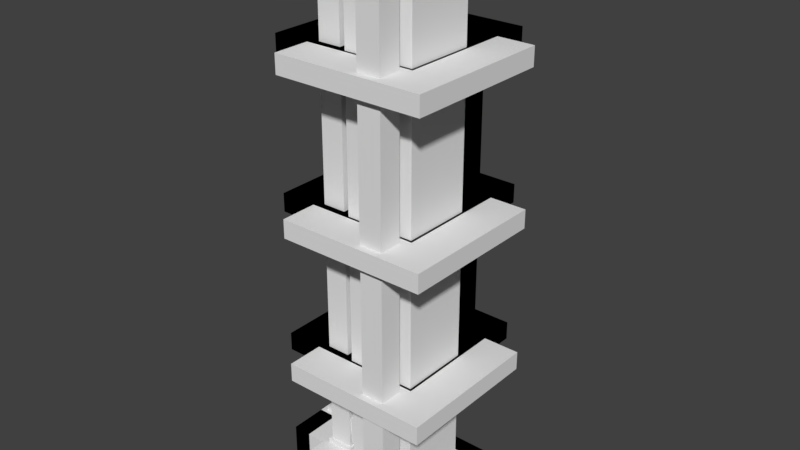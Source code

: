 # Source: distillationtower.blend  (saved by Blender 2.79.0; exported with 4.5.12 LTS)
import bpy
from mathutils import Matrix  # noqa: F401  (used for matrix-valued properties, if any)

bpy.ops.wm.read_factory_settings(use_empty=True)
scene = bpy.context.scene
scene.name = 'Scene'

# ---- collections
col_collection_1 = bpy.data.collections.new('Collection 1'); scene.collection.children.link(col_collection_1)
col_collection_2 = bpy.data.collections.new('Collection 2'); scene.collection.children.link(col_collection_2)

# ---- world
world_world = bpy.data.worlds.new('World'); scene.world = world_world
world_world.color = (0.05088, 0.05088, 0.05088)
world_world.use_sun_shadow = False
world_world.sun_shadow_jitter_overblur = 0.0
world_world.cycles.sampling_method = 'MANUAL'

# ---- meshes
me_distillationtower_mirrored = bpy.data.meshes.new('distillationtower_mirrored')
me_distillationtower_mirrored.from_pydata([(-2.0, -2.0, 0.0), (-2.0, -2.0, 0.5), (-2.0, 2.0, 2.257e-06), (-2.0, 2.0, 0.5), (2.0, -2.0, 0.0), (2.0, -2.0, 0.5), (2.0, 2.0, 2.257e-06), (2.0, 2.0, 0.5), (-0.9375, -0.9375, 1.125), (-0.9375, -0.9375, 16.0), (-0.9375, 0.9375, 1.125), (-0.9375, 0.9375, 16.0), (0.9375, -0.9375, 1.125), (0.9375, -0.9375, 16.0), (0.9375, 0.9375, 1.125), (0.9375, 0.9375, 16.0), (1.625, -1.25, 0.5), (1.625, -1.25, 1.0), (1.625, -1.125, 0.5), (1.625, -1.125, 1.0), (1.875, -1.25, 0.5), (1.875, -1.25, 1.0), (1.875, -1.125, 0.5), (1.875, -1.125, 1.0), (1.625, -1.875, 0.5), (1.625, -1.875, 1.0), (1.625, -1.75, 0.5), (1.625, -1.75, 1.0), (1.875, -1.875, 0.5), (1.875, -1.875, 1.0), (1.875, -1.75, 0.5), (1.875, -1.75, 1.0), (1.5, -2.0, 1.0), (1.5, -2.0, 2.0), (1.5, -1.0, 1.0), (1.5, -1.0, 2.0), (2.0, -2.0, 1.0), (2.0, -2.0, 2.0), (2.0, -1.0, 1.0), (2.0, -1.0, 2.0), (-0.875, 0.9369, 1.5), (-0.875, 0.9369, 13.5), (-0.875, 0.9994, 1.5), (-0.875, 0.9994, 13.5), (-0.125, 0.9369, 1.5), (-0.125, 0.9369, 13.5), (-0.125, 0.9994, 1.5), (-0.125, 0.9994, 13.5), (-0.9994, 0.9375, 3.125), (-0.9994, 0.9375, 12.62), (-0.9994, 1.938, 3.125), (-0.9994, 1.937, 12.63), (-0.9994, 0.9375, 3.125), (-0.9994, 0.9375, 12.62), (-0.9994, 1.938, 3.125), (-0.9994, 1.937, 12.63), (0.0, 0.9375, 3.125), (0.0, 0.9375, 12.62), (0.0, 1.938, 3.125), (0.0, 1.937, 12.63), (0.0, 0.9375, 3.125), (0.0, 0.9375, 12.62), (0.0, 1.938, 3.125), (0.0, 1.937, 12.63), (-1.125, -1.125, 0.4994), (-1.125, -1.125, 1.124), (-1.125, 1.125, 0.4994), (-1.125, 1.125, 1.124), (1.125, -1.125, 0.4994), (1.125, -1.125, 1.124), (1.125, 1.125, 0.4994), (1.125, 1.125, 1.124), (-2.0, -2.0, 2.0), (-2.0, 0.0, 0.5), (-2.0, -8.345e-07, 2.0), (-1.0, -2.0, 0.5), (-1.0, -2.0, 2.0), (-1.0, 0.0, 0.5), (-1.0, -8.345e-07, 2.0), (-1.875, -0.875, 2.125), (-1.125, -0.875, 2.125), (-1.875, -0.125, 2.125), (-1.125, -0.125, 2.125), (-1.875, -0.875, 2.0), (-1.125, -0.875, 2.0), (-1.875, -0.125, 2.0), (-1.125, -0.125, 2.0), (-1.062, -0.875, 2.375), (-1.062, -0.875, 3.125), (-1.062, -0.125, 2.375), (-1.062, -0.125, 3.125), (-0.9375, -0.875, 2.375), (-0.9375, -0.875, 3.125), (-0.9375, -0.125, 2.375), (-0.9375, -0.125, 3.125), (0.1875, -1.812, 1.0), (0.1875, -1.813, 15.62), (0.1875, -1.188, 1.0), (0.1875, -1.188, 15.62), (0.8125, -1.812, 1.0), (0.8125, -1.813, 15.62), (0.8125, -1.188, 1.0), (0.8125, -1.188, 15.62), (0.1875, -1.188, 15.0), (0.1875, -0.9375, 15.0), (0.1875, -0.9375, 15.63), (0.8125, -1.188, 15.0), (0.8125, -0.9375, 15.0), (0.8125, -0.9375, 15.63), (0.0, -2.0, 0.5), (0.0, -2.0, 1.0), (0.0, -1.0, 0.5), (0.0, -1.0, 1.0), (1.0, -2.0, 0.5), (1.0, -2.0, 1.0), (1.0, -1.0, 0.5), (1.0, -1.0, 1.0), (1.0, 0.0, 0.5), (1.0, -2.384e-07, 1.0), (1.0, 1.0, 0.5), (1.0, 1.0, 1.0), (2.0, 0.0, 0.5), (2.0, -2.384e-07, 1.0), (2.0, 1.0, 0.5), (2.0, 1.0, 1.0), (-1.0, 1.931, 3.125), (-1.0, 1.931, 12.62), (-1.0, 1.931, 3.125), (-1.0, 1.931, 12.62), (0.0, 1.931, 3.125), (0.0, 1.931, 12.62), (0.0, 1.931, 3.125), (0.0, 1.931, 12.62), (-1.75, -0.75, 2.125), (-1.75, -0.75, 3.0), (-1.75, -0.25, 2.125), (-1.75, -0.25, 3.0), (-1.062, -0.75, 3.0), (-1.062, -0.25, 3.0), (-1.75, -0.75, 2.5), (-1.75, -0.25, 2.5), (-1.062, -0.25, 2.5), (-1.062, -0.75, 2.5), (-1.25, -0.25, 2.125), (-1.25, -0.25, 3.0), (-1.25, -0.75, 2.125), (-1.25, -0.75, 3.0), (-1.25, -0.75, 2.5), (-1.25, -0.25, 2.5), (-2.0, -2.0, 4.5), (-2.0, -2.0, 5.0), (-2.0, 2.0, 4.5), (-2.0, 2.0, 5.0), (2.0, -2.0, 4.5), (2.0, -2.0, 5.0), (2.0, 2.0, 4.5), (2.0, 2.0, 5.0), (-2.0, 1.0, 4.5), (-2.0, -1.0, 4.5), (-2.0, -1.0, 5.0), (-2.0, 1.0, 5.0), (2.0, -1.0, 4.5), (2.0, 1.0, 4.5), (2.0, 1.0, 5.0), (2.0, -1.0, 5.0), (1.0, 2.0, 4.5), (-1.0, 2.0, 4.5), (-1.0, 2.0, 5.0), (1.0, 2.0, 5.0), (-1.0, -2.0, 4.5), (1.0, -2.0, 4.5), (1.0, -2.0, 5.0), (-1.0, -2.0, 5.0), (-1.0, 1.0, 5.0), (1.0, 1.0, 5.0), (-1.0, -1.0, 5.0), (1.0, -1.0, 5.0), (1.0, 1.0, 4.5), (-1.0, 1.0, 4.5), (1.0, -1.0, 4.5), (-1.0, -1.0, 4.5), (-2.0, -2.0, 4.5), (-2.0, -2.0, 5.0), (-2.0, 2.0, 4.5), (-2.0, 2.0, 5.0), (2.0, -2.0, 4.5), (2.0, -2.0, 5.0), (2.0, 2.0, 4.5), (2.0, 2.0, 5.0), (-2.0, 1.0, 4.5), (-2.0, -1.0, 4.5), (-2.0, -1.0, 5.0), (-2.0, 1.0, 5.0), (2.0, -1.0, 4.5), (2.0, 1.0, 4.5), (2.0, 1.0, 5.0), (2.0, -1.0, 5.0), (1.0, 2.0, 4.5), (-1.0, 2.0, 4.5), (-1.0, 2.0, 5.0), (1.0, 2.0, 5.0), (-1.0, -2.0, 4.5), (1.0, -2.0, 4.5), (1.0, -2.0, 5.0), (-1.0, -2.0, 5.0), (-1.0, 1.0, 5.0), (1.0, 1.0, 5.0), (-1.0, -1.0, 5.0), (1.0, -1.0, 5.0), (1.0, 1.0, 4.5), (-1.0, 1.0, 4.5), (1.0, -1.0, 4.5), (-1.0, -1.0, 4.5), (0.0, 2.0, 4.5), (0.0, 2.0, 5.0), (0.0, 1.0, 5.0), (0.0, 1.0, 4.5), (-2.0, -2.0, 8.5), (-2.0, -2.0, 9.0), (-2.0, 2.0, 8.5), (-2.0, 2.0, 9.0), (2.0, -2.0, 8.5), (2.0, -2.0, 9.0), (2.0, 2.0, 8.5), (2.0, 2.0, 9.0), (-2.0, 1.0, 8.5), (-2.0, -1.0, 8.5), (-2.0, -1.0, 9.0), (-2.0, 1.0, 9.0), (2.0, -1.0, 8.5), (2.0, 1.0, 8.5), (2.0, 1.0, 9.0), (2.0, -1.0, 9.0), (1.0, 2.0, 8.5), (-1.0, 2.0, 8.5), (-1.0, 2.0, 9.0), (1.0, 2.0, 9.0), (-1.0, -2.0, 8.5), (1.0, -2.0, 8.5), (1.0, -2.0, 9.0), (-1.0, -2.0, 9.0), (-1.0, 1.0, 9.0), (1.0, 1.0, 9.0), (-1.0, -1.0, 9.0), (1.0, -1.0, 9.0), (1.0, 1.0, 8.5), (-1.0, 1.0, 8.5), (1.0, -1.0, 8.5), (-1.0, -1.0, 8.5), (-2.0, -2.0, 8.5), (-2.0, -2.0, 9.0), (-2.0, 2.0, 8.5), (-2.0, 2.0, 9.0), (2.0, -2.0, 8.5), (2.0, -2.0, 9.0), (2.0, 2.0, 8.5), (2.0, 2.0, 9.0), (-2.0, 1.0, 8.5), (-2.0, -1.0, 8.5), (-2.0, -1.0, 9.0), (-2.0, 1.0, 9.0), (2.0, -1.0, 8.5), (2.0, 1.0, 8.5), (2.0, 1.0, 9.0), (2.0, -1.0, 9.0), (1.0, 2.0, 8.5), (-1.0, 2.0, 8.5), (-1.0, 2.0, 9.0), (1.0, 2.0, 9.0), (-1.0, -2.0, 8.5), (1.0, -2.0, 8.5), (1.0, -2.0, 9.0), (-1.0, -2.0, 9.0), (-1.0, 1.0, 9.0), (1.0, 1.0, 9.0), (-1.0, -1.0, 9.0), (1.0, -1.0, 9.0), (1.0, 1.0, 8.5), (-1.0, 1.0, 8.5), (1.0, -1.0, 8.5), (-1.0, -1.0, 8.5), (0.0, 2.0, 8.5), (0.0, 2.0, 9.0), (0.0, 1.0, 9.0), (0.0, 1.0, 8.5), (-2.0, -2.0, 12.5), (-2.0, -2.0, 13.0), (-2.0, 2.0, 12.5), (-2.0, 2.0, 13.0), (2.0, -2.0, 12.5), (2.0, -2.0, 13.0), (2.0, 2.0, 12.5), (2.0, 2.0, 13.0), (-2.0, 1.0, 12.5), (-2.0, -1.0, 12.5), (-2.0, -1.0, 13.0), (-2.0, 1.0, 13.0), (2.0, -1.0, 12.5), (2.0, 1.0, 12.5), (2.0, 1.0, 13.0), (2.0, -1.0, 13.0), (1.0, 2.0, 12.5), (-1.0, 2.0, 12.5), (-1.0, 2.0, 13.0), (1.0, 2.0, 13.0), (-1.0, -2.0, 12.5), (1.0, -2.0, 12.5), (1.0, -2.0, 13.0), (-1.0, -2.0, 13.0), (-1.0, 1.0, 13.0), (1.0, 1.0, 13.0), (-1.0, -1.0, 13.0), (1.0, -1.0, 13.0), (1.0, 1.0, 12.5), (-1.0, 1.0, 12.5), (1.0, -1.0, 12.5), (-1.0, -1.0, 12.5), (-2.0, -2.0, 12.5), (-2.0, -2.0, 13.0), (-2.0, 2.0, 12.5), (-2.0, 2.0, 13.0), (2.0, -2.0, 12.5), (2.0, -2.0, 13.0), (2.0, 2.0, 12.5), (2.0, 2.0, 13.0), (-2.0, 1.0, 12.5), (-2.0, -1.0, 12.5), (-2.0, -1.0, 13.0), (-2.0, 1.0, 13.0), (2.0, -1.0, 12.5), (2.0, 1.0, 12.5), (2.0, 1.0, 13.0), (2.0, -1.0, 13.0), (1.0, 2.0, 12.5), (-1.0, 2.0, 12.5), (-1.0, 2.0, 13.0), (1.0, 2.0, 13.0), (-1.0, -2.0, 12.5), (1.0, -2.0, 12.5), (1.0, -2.0, 13.0), (-1.0, -2.0, 13.0), (-1.0, 1.0, 13.0), (1.0, 1.0, 13.0), (-1.0, -1.0, 13.0), (1.0, -1.0, 13.0), (1.0, 1.0, 12.5), (-1.0, 1.0, 12.5), (1.0, -1.0, 12.5), (-1.0, -1.0, 12.5), (0.0, 2.0, 12.5), (0.0, 2.0, 13.0), (0.0, 1.0, 13.0), (0.0, 1.0, 12.5)], [(54, 50), (51, 55), (48, 52), (53, 49), (62, 58), (59, 63), (56, 60), (61, 57), (127, 125), (126, 128), (129, 131), (132, 130)], [(1, 3, 2, 0), (5, 1, 0, 4), (3, 7, 6, 2), (6, 4, 0, 2), (7, 5, 4, 6), (1, 5, 7, 3), (8, 9, 11, 10), (10, 11, 15, 14), (14, 15, 13, 12), (12, 13, 9, 8), (10, 14, 12, 8), (15, 11, 9, 13), (16, 17, 19, 18), (18, 19, 23, 22), (22, 23, 21, 20), (20, 21, 17, 16), (18, 22, 20, 16), (23, 19, 17, 21), (24, 25, 27, 26), (26, 27, 31, 30), (30, 31, 29, 28), (28, 29, 25, 24), (26, 30, 28, 24), (31, 27, 25, 29), (32, 33, 35, 34), (34, 35, 39, 38), (38, 39, 37, 36), (36, 37, 33, 32), (34, 38, 36, 32), (39, 35, 33, 37), (40, 41, 43, 42), (42, 43, 47, 46), (46, 47, 45, 44), (44, 45, 41, 40), (42, 46, 44, 40), (47, 43, 41, 45), (48, 50, 51, 49), (54, 52, 53, 55), (56, 58, 59, 57), (62, 60, 61, 63), (64, 65, 67, 66), (66, 67, 71, 70), (70, 71, 69, 68), (68, 69, 65, 64), (71, 67, 65, 69), (1, 72, 74, 73), (73, 74, 78, 77), (77, 78, 76, 75), (75, 76, 72, 1), (78, 74, 72, 76), (79, 80, 82, 81), (81, 82, 86, 85), (83, 84, 80, 79), (81, 85, 83, 79), (86, 82, 80, 84), (87, 88, 90, 89), (89, 90, 94, 93), (91, 92, 88, 87), (89, 93, 91, 87), (94, 90, 88, 92), (95, 96, 98, 97), (97, 98, 102, 101), (101, 102, 100, 99), (99, 100, 96, 95), (102, 98, 96, 100), (103, 98, 105, 104), (107, 108, 102, 106), (104, 107, 106, 103), (108, 105, 98, 102), (109, 110, 112, 111), (115, 116, 114, 113), (113, 114, 110, 109), (116, 112, 110, 114), (117, 118, 120, 119), (119, 120, 124, 123), (123, 124, 122, 121), (121, 122, 118, 117), (119, 123, 121, 117), (124, 120, 118, 122), (127, 131, 132, 128), (129, 125, 126, 130), (139, 134, 136, 140), (148, 144, 138, 141), (147, 146, 134, 139), (144, 136, 134, 146), (145, 147, 139, 133), (133, 139, 140, 135), (135, 140, 148, 143), (138, 144, 146, 137), (142, 137, 146, 147), (140, 136, 144, 148), (143, 148, 147, 145), (141, 142, 147, 148), (157, 160, 152, 151), (165, 168, 156, 155), (161, 164, 154, 153), (169, 172, 150, 149), (179, 161, 153, 170), (175, 159, 150, 172), (167, 152, 160, 173), (180, 178, 173, 175), (165, 155, 162, 177), (179, 176, 174, 177), (155, 156, 163, 162), (161, 179, 177, 162), (149, 150, 159, 158), (159, 175, 173, 160), (159, 160, 157, 158), (151, 166, 178, 157), (163, 164, 161, 162), (156, 168, 174, 163), (164, 176, 171, 154), (179, 170, 169, 180), (158, 180, 169, 149), (171, 172, 169, 170), (153, 154, 171, 170), (179, 180, 175, 176), (151, 152, 167, 166), (157, 178, 180, 158), (175, 172, 171, 176), (163, 174, 176, 164), (168, 165, 166, 167), (178, 177, 174, 173), (174, 168, 167, 173), (178, 166, 165, 177), (189, 183, 184, 192), (197, 187, 188, 200), (193, 185, 186, 196), (201, 181, 182, 204), (211, 202, 185, 193), (207, 204, 182, 191), (199, 205, 192, 184), (212, 207, 205, 210), (197, 209, 194, 187), (211, 209, 206, 208), (187, 194, 195, 188), (193, 194, 209, 211), (181, 190, 191, 182), (191, 192, 205, 207), (191, 190, 189, 192), (183, 189, 210, 198), (195, 194, 193, 196), (188, 195, 206, 200), (196, 186, 203, 208), (211, 212, 201, 202), (190, 181, 201, 212), (203, 202, 201, 204), (185, 202, 203, 186), (211, 208, 207, 212), (183, 198, 199, 184), (189, 190, 212, 210), (207, 208, 203, 204), (195, 196, 208, 206), (214, 199, 198, 213), (216, 215, 206, 209), (215, 205, 199, 214), (216, 209, 197, 213), (210, 216, 213, 198), (206, 215, 214, 200), (200, 214, 213, 197), (225, 228, 220, 219), (233, 236, 224, 223), (229, 232, 222, 221), (237, 240, 218, 217), (247, 229, 221, 238), (243, 227, 218, 240), (235, 220, 228, 241), (248, 246, 241, 243), (233, 223, 230, 245), (247, 244, 242, 245), (223, 224, 231, 230), (229, 247, 245, 230), (217, 218, 227, 226), (227, 243, 241, 228), (227, 228, 225, 226), (219, 234, 246, 225), (231, 232, 229, 230), (224, 236, 242, 231), (232, 244, 239, 222), (247, 238, 237, 248), (226, 248, 237, 217), (239, 240, 237, 238), (221, 222, 239, 238), (247, 248, 243, 244), (219, 220, 235, 234), (225, 246, 248, 226), (243, 240, 239, 244), (231, 242, 244, 232), (236, 233, 234, 235), (246, 245, 242, 241), (242, 236, 235, 241), (246, 234, 233, 245), (257, 251, 252, 260), (265, 255, 256, 268), (261, 253, 254, 264), (269, 249, 250, 272), (279, 270, 253, 261), (275, 272, 250, 259), (267, 273, 260, 252), (280, 275, 273, 278), (265, 277, 262, 255), (279, 277, 274, 276), (255, 262, 263, 256), (261, 262, 277, 279), (249, 258, 259, 250), (259, 260, 273, 275), (259, 258, 257, 260), (251, 257, 278, 266), (263, 262, 261, 264), (256, 263, 274, 268), (264, 254, 271, 276), (279, 280, 269, 270), (258, 249, 269, 280), (271, 270, 269, 272), (253, 270, 271, 254), (279, 276, 275, 280), (251, 266, 267, 252), (257, 258, 280, 278), (275, 276, 271, 272), (263, 264, 276, 274), (282, 267, 266, 281), (284, 283, 274, 277), (283, 273, 267, 282), (284, 277, 265, 281), (278, 284, 281, 266), (274, 283, 282, 268), (268, 282, 281, 265), (293, 296, 288, 287), (301, 304, 292, 291), (297, 300, 290, 289), (305, 308, 286, 285), (315, 297, 289, 306), (311, 295, 286, 308), (303, 288, 296, 309), (316, 314, 309, 311), (301, 291, 298, 313), (315, 312, 310, 313), (291, 292, 299, 298), (297, 315, 313, 298), (285, 286, 295, 294), (295, 311, 309, 296), (295, 296, 293, 294), (287, 302, 314, 293), (299, 300, 297, 298), (292, 304, 310, 299), (300, 312, 307, 290), (315, 306, 305, 316), (294, 316, 305, 285), (307, 308, 305, 306), (289, 290, 307, 306), (315, 316, 311, 312), (287, 288, 303, 302), (293, 314, 316, 294), (311, 308, 307, 312), (299, 310, 312, 300), (304, 301, 302, 303), (314, 313, 310, 309), (310, 304, 303, 309), (314, 302, 301, 313), (325, 319, 320, 328), (333, 323, 324, 336), (329, 321, 322, 332), (337, 317, 318, 340), (347, 338, 321, 329), (343, 340, 318, 327), (335, 341, 328, 320), (348, 343, 341, 346), (333, 345, 330, 323), (347, 345, 342, 344), (323, 330, 331, 324), (329, 330, 345, 347), (317, 326, 327, 318), (327, 328, 341, 343), (327, 326, 325, 328), (319, 325, 346, 334), (331, 330, 329, 332), (324, 331, 342, 336), (332, 322, 339, 344), (347, 348, 337, 338), (326, 317, 337, 348), (339, 338, 337, 340), (321, 338, 339, 322), (347, 344, 343, 348), (319, 334, 335, 320), (325, 326, 348, 346), (343, 344, 339, 340), (331, 332, 344, 342), (350, 335, 334, 349), (352, 351, 342, 345), (351, 341, 335, 350), (352, 345, 333, 349), (346, 352, 349, 334), (342, 351, 350, 336), (336, 350, 349, 333)])
_uv = me_distillationtower_mirrored.uv_layers.new(name='UVMap')
_uv.uv.foreach_set('vector', [0.5625, 0.75, 0.8125, 0.75, 0.8125, 0.7188, 0.5625, 0.7188, 0.5625, 0.6875, 0.8125, 0.6875, 0.8125, 0.6562, 0.5625, 0.6562, 0.5625, 0.7188, 0.3125, 0.7188, 0.3125, 0.75, 0.5625, 0.75, 0.5625, 0.75, 0.5625, 1.0, 0.3125, 1.0, 0.3125, 0.75, 0.5625, 0.7188, 0.8125, 0.7188, 0.8125, 0.6875, 0.5625, 0.6875, 0.8125, 1.0, 0.5625, 1.0, 0.5625, 0.75, 0.8125, 0.75, 0.1172, 0.07031, 0.1172, 1.0, 0.0, 1.0, 0.0, 0.07031, 0.1172, 0.07031, 0.1172, 1.0, 0.0, 1.0, 0.0, 0.07031, 0.1172, 0.07031, 0.1172, 1.0, 0.0, 1.0, 0.0, 0.07031, 0.2344, 0.07031, 0.2344, 1.0, 0.1172, 1.0, 0.1172, 0.07031, 0.4297, 0.1719, 0.4297, 0.2891, 0.3125, 0.2891, 0.3125, 0.1719, 0.4297, 0.1719, 0.4297, 0.2891, 0.3125, 0.2891, 0.3125, 0.1719, 0.3203, 0.6875, 0.3203, 0.7188, 0.3125, 0.7188, 0.3125, 0.6875, 0.3359, 0.6875, 0.3359, 0.7188, 0.3203, 0.7188, 0.3203, 0.6875, 0.3203, 0.6875, 0.3203, 0.7188, 0.3125, 0.7188, 0.3125, 0.6875, 0.3359, 0.6875, 0.3359, 0.7188, 0.3203, 0.7188, 0.3203, 0.6875, 0.3359, 0.6875, 0.3359, 0.7188, 0.3203, 0.7188, 0.3203, 0.6875, 0.3359, 0.6875, 0.3359, 0.7188, 0.3203, 0.7188, 0.3203, 0.6875, 0.3203, 0.6875, 0.3203, 0.7188, 0.3125, 0.7188, 0.3125, 0.6875, 0.3359, 0.6875, 0.3359, 0.7188, 0.3203, 0.7188, 0.3203, 0.6875, 0.3203, 0.6875, 0.3203, 0.7188, 0.3125, 0.7188, 0.3125, 0.6875, 0.3359, 0.6875, 0.3359, 0.7188, 0.3203, 0.7188, 0.3203, 0.6875, 0.3359, 0.6875, 0.3359, 0.7188, 0.3203, 0.7188, 0.3203, 0.6875, 0.3359, 0.6875, 0.3359, 0.7188, 0.3203, 0.7188, 0.3203, 0.6875, 0.5625, 0.6172, 0.5625, 0.6797, 0.5, 0.6797, 0.5, 0.6172, 0.5625, 0.6484, 0.5, 0.6484, 0.5, 0.6172, 0.5625, 0.6172, 0.3125, 0.6172, 0.3125, 0.6797, 0.375, 0.6797, 0.375, 0.6172, 0.5, 0.6172, 0.5625, 0.6172, 0.5625, 0.6484, 0.5, 0.6484, 0.5, 0.6484, 0.5, 0.6172, 0.5625, 0.6172, 0.5625, 0.6484, 0.5625, 0.6172, 0.5625, 0.6484, 0.5, 0.6484, 0.5, 0.6172, 0.8633, 0.25, 0.8633, 1.0, 0.8594, 1.0, 0.8594, 0.25, 0.8594, 0.25, 0.8594, 1.0, 0.8125, 1.0, 0.8125, 0.25, 0.8633, 0.25, 0.8633, 1.0, 0.8594, 1.0, 0.8594, 0.25, 0.8594, 0.25, 0.8594, 1.0, 0.8125, 1.0, 0.8125, 0.25, 0.8594, 1.0, 0.8125, 1.0, 0.8125, 0.9961, 0.8594, 0.9961, 0.8594, 1.0, 0.8125, 1.0, 0.8125, 0.9961, 0.8594, 0.9961, 0.9258, 0.4062, 0.8633, 0.4062, 0.8633, 1.0, 0.9258, 1.0, 0.8633, 0.4062, 0.9258, 0.4062, 0.9258, 1.0, 0.8633, 1.0, 0.9258, 0.4062, 0.8633, 0.4062, 0.8633, 1.0, 0.9258, 1.0, 0.8633, 0.4062, 0.9258, 0.4062, 0.9258, 1.0, 0.8633, 1.0, 0.3594, 0.7188, 0.3594, 0.6797, 0.5, 0.6797, 0.5, 0.7188, 0.3594, 0.7188, 0.3594, 0.6797, 0.5, 0.6797, 0.5, 0.7188, 0.3594, 0.7188, 0.3594, 0.6797, 0.5, 0.6797, 0.5, 0.7188, 0.3594, 0.7188, 0.3594, 0.6797, 0.5, 0.6797, 0.5, 0.7188, 0.4531, 0.4766, 0.4531, 0.6172, 0.3125, 0.6172, 0.3125, 0.4766, 0.5, 0.3828, 0.5, 0.4766, 0.375, 0.4766, 0.375, 0.3828, 0.375, 0.2891, 0.375, 0.3828, 0.3125, 0.3828, 0.3125, 0.2891, 0.5, 0.2891, 0.5, 0.3828, 0.375, 0.3828, 0.375, 0.2891, 0.375, 0.3828, 0.375, 0.4766, 0.3125, 0.4766, 0.3125, 0.3828, 0.5, 0.4766, 0.5625, 0.4766, 0.5625, 0.3516, 0.5, 0.3516, 0.5938, 0.3594, 0.6406, 0.3594, 0.6406, 0.4062, 0.5938, 0.4062, 0.6484, 0.3594, 0.6484, 0.4062, 0.6406, 0.4062, 0.6406, 0.3594, 0.6406, 0.4062, 0.6406, 0.3594, 0.6484, 0.3594, 0.6484, 0.4062, 0.6484, 0.4062, 0.6406, 0.4062, 0.6406, 0.3594, 0.6484, 0.3594, 0.6484, 0.4062, 0.6406, 0.4062, 0.6406, 0.3594, 0.6484, 0.3594, 0.5938, 0.3594, 0.6406, 0.3594, 0.6406, 0.4062, 0.5938, 0.4062, 0.6484, 0.3594, 0.6484, 0.4062, 0.6406, 0.4062, 0.6406, 0.3594, 0.6406, 0.4062, 0.6406, 0.3594, 0.6484, 0.3594, 0.6484, 0.4062, 0.6484, 0.4062, 0.6406, 0.4062, 0.6406, 0.3594, 0.6484, 0.3594, 0.6406, 0.3594, 0.6484, 0.3594, 0.6484, 0.4062, 0.6406, 0.4062, 0.2734, 1.0, 0.2734, 0.08594, 0.2344, 0.08594, 0.2344, 1.0, 0.2734, 1.0, 0.2734, 0.08594, 0.3125, 0.08594, 0.3125, 1.0, 0.2344, 1.0, 0.2344, 0.08594, 0.2734, 0.08594, 0.2734, 1.0, 0.2734, 1.0, 0.2734, 0.08594, 0.3125, 0.08594, 0.3125, 1.0, 0.2734, 0.9453, 0.3125, 0.9453, 0.3125, 0.9844, 0.2734, 0.9844, 0.2734, 0.9844, 0.2344, 0.9844, 0.2344, 0.9688, 0.2734, 0.9688, 0.2734, 0.9844, 0.2344, 0.9844, 0.2344, 0.9688, 0.2734, 0.9688, 0.2734, 0.9844, 0.2344, 0.9844, 0.2344, 0.9688, 0.2734, 0.9688, 0.2734, 0.9844, 0.2344, 0.9844, 0.2344, 0.9688, 0.2734, 0.9688, 0.5625, 0.6484, 0.5625, 0.6797, 0.5, 0.6797, 0.5, 0.6484, 0.5625, 0.6484, 0.5625, 0.6797, 0.5, 0.6797, 0.5, 0.6484, 0.375, 0.6484, 0.375, 0.6797, 0.4375, 0.6797, 0.4375, 0.6484, 0.5625, 0.6172, 0.5625, 0.6797, 0.5, 0.6797, 0.5, 0.6172, 0.5625, 0.6172, 0.5625, 0.6797, 0.5, 0.6797, 0.5, 0.6172, 0.5625, 0.6484, 0.5625, 0.6797, 0.5, 0.6797, 0.5, 0.6484, 0.5, 0.6484, 0.5, 0.6797, 0.4375, 0.6797, 0.4375, 0.6484, 0.5625, 0.6484, 0.5625, 0.6797, 0.5, 0.6797, 0.5, 0.6484, 0.5625, 0.6172, 0.5625, 0.6797, 0.5, 0.6797, 0.5, 0.6172, 0.5625, 0.6172, 0.5625, 0.6797, 0.5, 0.6797, 0.5, 0.6172, 0.9883, 0.4062, 0.9258, 0.4062, 0.9258, 1.0, 0.9883, 1.0, 0.9883, 0.4062, 0.9258, 0.4062, 0.9258, 1.0, 0.9883, 1.0, 0.5938, 0.375, 0.5938, 0.4062, 0.5625, 0.4062, 0.5625, 0.375, 0.5938, 0.3281, 0.5938, 0.2969, 0.6055, 0.2969, 0.6055, 0.3281, 0.5938, 0.3281, 0.5938, 0.2969, 0.5625, 0.2969, 0.5625, 0.3281, 0.5938, 0.375, 0.5938, 0.4062, 0.5625, 0.4062, 0.5625, 0.375, 0.5938, 0.3516, 0.5938, 0.3281, 0.5625, 0.3281, 0.5625, 0.3516, 0.5938, 0.3516, 0.5938, 0.375, 0.5625, 0.375, 0.5625, 0.3516, 0.5625, 0.3516, 0.5625, 0.3281, 0.5938, 0.3281, 0.5938, 0.3516, 0.5938, 0.3633, 0.5938, 0.375, 0.5625, 0.375, 0.5625, 0.3633, 0.6055, 0.3281, 0.6055, 0.2969, 0.5938, 0.2969, 0.5938, 0.3281, 0.5625, 0.3281, 0.5625, 0.2969, 0.5938, 0.2969, 0.5938, 0.3281, 0.5938, 0.3828, 0.5938, 0.4062, 0.5625, 0.4062, 0.5625, 0.3828, 0.5625, 0.3945, 0.5938, 0.3945, 0.5938, 0.4062, 0.5625, 0.4062, 0.5312, 0.5547, 0.5625, 0.5547, 0.5625, 0.6172, 0.5312, 0.6172, 0.5312, 0.5547, 0.5625, 0.5547, 0.5625, 0.6172, 0.5312, 0.6172, 0.5312, 0.5547, 0.5625, 0.5547, 0.5625, 0.6172, 0.5312, 0.6172, 0.5312, 0.5547, 0.5625, 0.5547, 0.5625, 0.6172, 0.5312, 0.6172, 0.75, 0.4688, 0.8125, 0.4688, 0.8125, 0.4062, 0.75, 0.4062, 0.625, 0.4688, 0.5625, 0.4688, 0.5625, 0.4062, 0.625, 0.4062, 0.625, 0.6562, 0.5625, 0.6562, 0.5625, 0.5938, 0.625, 0.5938, 0.5312, 0.6172, 0.5312, 0.4922, 0.5625, 0.4922, 0.5625, 0.6172, 0.75, 0.6562, 0.8125, 0.6562, 0.8125, 0.5938, 0.75, 0.5938, 0.5312, 0.4922, 0.5625, 0.4922, 0.5625, 0.6172, 0.5312, 0.6172, 0.5312, 0.5547, 0.5625, 0.5547, 0.5625, 0.6172, 0.5312, 0.6172, 0.8125, 0.4688, 0.75, 0.4688, 0.75, 0.5938, 0.8125, 0.5938, 0.5312, 0.5547, 0.5625, 0.5547, 0.5625, 0.6172, 0.5312, 0.6172, 0.5625, 0.4688, 0.625, 0.4688, 0.625, 0.5938, 0.5625, 0.5938, 0.5625, 0.4922, 0.5625, 0.6172, 0.5312, 0.6172, 0.5312, 0.4922, 0.5625, 0.6562, 0.625, 0.6562, 0.625, 0.5938, 0.5625, 0.5938, 0.5625, 0.4922, 0.5625, 0.6172, 0.5312, 0.6172, 0.5312, 0.4922, 0.8125, 0.6562, 0.75, 0.6562, 0.75, 0.5938, 0.8125, 0.5938, 0.8125, 0.4688, 0.75, 0.4688, 0.75, 0.4062, 0.8125, 0.4062, 0.75, 0.4688, 0.75, 0.4062, 0.625, 0.4062, 0.625, 0.4688, 0.5625, 0.4688, 0.625, 0.4688, 0.625, 0.4062, 0.5625, 0.4062, 0.5625, 0.4922, 0.5625, 0.6172, 0.5312, 0.6172, 0.5312, 0.4922, 0.5312, 0.5547, 0.5625, 0.5547, 0.5625, 0.6172, 0.5312, 0.6172, 0.5312, 0.6172, 0.5312, 0.4922, 0.5625, 0.4922, 0.5625, 0.6172, 0.5312, 0.5547, 0.5625, 0.5547, 0.5625, 0.6172, 0.5312, 0.6172, 0.5625, 0.5938, 0.625, 0.5938, 0.625, 0.4688, 0.5625, 0.4688, 0.625, 0.4688, 0.625, 0.4062, 0.75, 0.4062, 0.75, 0.4688, 0.8125, 0.5938, 0.75, 0.5938, 0.75, 0.4688, 0.8125, 0.4688, 0.5625, 0.6172, 0.5312, 0.6172, 0.5312, 0.4922, 0.5625, 0.4922, 0.5312, 0.6172, 0.5312, 0.4922, 0.5625, 0.4922, 0.5625, 0.6172, 0.75, 0.5938, 0.75, 0.6562, 0.625, 0.6562, 0.625, 0.5938, 0.625, 0.5938, 0.625, 0.6562, 0.75, 0.6562, 0.75, 0.5938, 0.5312, 0.5547, 0.5312, 0.6172, 0.5625, 0.6172, 0.5625, 0.5547, 0.5312, 0.5547, 0.5312, 0.6172, 0.5625, 0.6172, 0.5625, 0.5547, 0.5312, 0.5547, 0.5312, 0.6172, 0.5625, 0.6172, 0.5625, 0.5547, 0.5312, 0.5547, 0.5312, 0.6172, 0.5625, 0.6172, 0.5625, 0.5547, 0.75, 0.4688, 0.75, 0.4062, 0.8125, 0.4062, 0.8125, 0.4688, 0.625, 0.4688, 0.625, 0.4062, 0.5625, 0.4062, 0.5625, 0.4688, 0.625, 0.6562, 0.625, 0.5938, 0.5625, 0.5938, 0.5625, 0.6562, 0.5312, 0.6172, 0.5625, 0.6172, 0.5625, 0.4922, 0.5312, 0.4922, 0.75, 0.6562, 0.75, 0.5938, 0.8125, 0.5938, 0.8125, 0.6562, 0.5312, 0.4922, 0.5312, 0.6172, 0.5625, 0.6172, 0.5625, 0.4922, 0.5312, 0.5547, 0.5312, 0.6172, 0.5625, 0.6172, 0.5625, 0.5547, 0.8125, 0.4688, 0.8125, 0.5938, 0.75, 0.5938, 0.75, 0.4688, 0.5312, 0.5547, 0.5312, 0.6172, 0.5625, 0.6172, 0.5625, 0.5547, 0.5625, 0.4688, 0.5625, 0.5938, 0.625, 0.5938, 0.625, 0.4688, 0.5625, 0.4922, 0.5312, 0.4922, 0.5312, 0.6172, 0.5625, 0.6172, 0.5625, 0.6562, 0.5625, 0.5938, 0.625, 0.5938, 0.625, 0.6562, 0.5625, 0.4922, 0.5312, 0.4922, 0.5312, 0.6172, 0.5625, 0.6172, 0.8125, 0.6562, 0.8125, 0.5938, 0.75, 0.5938, 0.75, 0.6562, 0.8125, 0.4688, 0.8125, 0.4062, 0.75, 0.4062, 0.75, 0.4688, 0.75, 0.4688, 0.625, 0.4688, 0.625, 0.4062, 0.75, 0.4062, 0.5625, 0.4688, 0.5625, 0.4062, 0.625, 0.4062, 0.625, 0.4688, 0.5625, 0.4922, 0.5312, 0.4922, 0.5312, 0.6172, 0.5625, 0.6172, 0.5312, 0.5547, 0.5312, 0.6172, 0.5625, 0.6172, 0.5625, 0.5547, 0.5312, 0.6172, 0.5625, 0.6172, 0.5625, 0.4922, 0.5312, 0.4922, 0.5312, 0.5547, 0.5312, 0.6172, 0.5625, 0.6172, 0.5625, 0.5547, 0.5625, 0.5938, 0.5625, 0.4688, 0.625, 0.4688, 0.625, 0.5938, 0.625, 0.4688, 0.75, 0.4688, 0.75, 0.4062, 0.625, 0.4062, 0.8125, 0.5938, 0.8125, 0.4688, 0.75, 0.4688, 0.75, 0.5938, 0.5625, 0.5547, 0.5625, 0.4922, 0.5312, 0.4922, 0.5312, 0.5547, 0.5312, 0.5547, 0.5625, 0.5547, 0.5625, 0.4922, 0.5312, 0.4922, 0.6875, 0.5938, 0.625, 0.5938, 0.625, 0.6562, 0.6875, 0.6562, 0.6875, 0.5938, 0.75, 0.5938, 0.75, 0.6562, 0.6875, 0.6562, 0.625, 0.5938, 0.6875, 0.5938, 0.6875, 0.6562, 0.625, 0.6562, 0.75, 0.5938, 0.6875, 0.5938, 0.6875, 0.6562, 0.75, 0.6562, 0.5625, 0.6172, 0.5625, 0.5547, 0.5312, 0.5547, 0.5312, 0.6172, 0.5312, 0.5547, 0.5625, 0.5547, 0.5625, 0.6172, 0.5312, 0.6172, 0.5312, 0.5547, 0.5625, 0.5547, 0.5625, 0.6172, 0.5312, 0.6172, 0.5312, 0.5547, 0.5625, 0.5547, 0.5625, 0.6172, 0.5312, 0.6172, 0.5312, 0.5547, 0.5625, 0.5547, 0.5625, 0.6172, 0.5312, 0.6172, 0.75, 0.4688, 0.8125, 0.4688, 0.8125, 0.4062, 0.75, 0.4062, 0.625, 0.4688, 0.5625, 0.4688, 0.5625, 0.4062, 0.625, 0.4062, 0.625, 0.6562, 0.5625, 0.6562, 0.5625, 0.5938, 0.625, 0.5938, 0.5312, 0.6172, 0.5312, 0.4922, 0.5625, 0.4922, 0.5625, 0.6172, 0.75, 0.6562, 0.8125, 0.6562, 0.8125, 0.5938, 0.75, 0.5938, 0.5312, 0.4922, 0.5625, 0.4922, 0.5625, 0.6172, 0.5312, 0.6172, 0.5312, 0.5547, 0.5625, 0.5547, 0.5625, 0.6172, 0.5312, 0.6172, 0.8125, 0.4688, 0.75, 0.4688, 0.75, 0.5938, 0.8125, 0.5938, 0.5312, 0.5547, 0.5625, 0.5547, 0.5625, 0.6172, 0.5312, 0.6172, 0.5625, 0.4688, 0.625, 0.4688, 0.625, 0.5938, 0.5625, 0.5938, 0.5625, 0.4922, 0.5625, 0.6172, 0.5312, 0.6172, 0.5312, 0.4922, 0.5625, 0.6562, 0.625, 0.6562, 0.625, 0.5938, 0.5625, 0.5938, 0.5625, 0.4922, 0.5625, 0.6172, 0.5312, 0.6172, 0.5312, 0.4922, 0.8125, 0.6562, 0.75, 0.6562, 0.75, 0.5938, 0.8125, 0.5938, 0.8125, 0.4688, 0.75, 0.4688, 0.75, 0.4062, 0.8125, 0.4062, 0.75, 0.4688, 0.75, 0.4062, 0.625, 0.4062, 0.625, 0.4688, 0.5625, 0.4688, 0.625, 0.4688, 0.625, 0.4062, 0.5625, 0.4062, 0.5625, 0.4922, 0.5625, 0.6172, 0.5312, 0.6172, 0.5312, 0.4922, 0.5312, 0.5547, 0.5625, 0.5547, 0.5625, 0.6172, 0.5312, 0.6172, 0.5312, 0.6172, 0.5312, 0.4922, 0.5625, 0.4922, 0.5625, 0.6172, 0.5312, 0.5547, 0.5625, 0.5547, 0.5625, 0.6172, 0.5312, 0.6172, 0.5625, 0.5938, 0.625, 0.5938, 0.625, 0.4688, 0.5625, 0.4688, 0.625, 0.4688, 0.625, 0.4062, 0.75, 0.4062, 0.75, 0.4688, 0.8125, 0.5938, 0.75, 0.5938, 0.75, 0.4688, 0.8125, 0.4688, 0.5625, 0.6172, 0.5312, 0.6172, 0.5312, 0.4922, 0.5625, 0.4922, 0.5312, 0.6172, 0.5312, 0.4922, 0.5625, 0.4922, 0.5625, 0.6172, 0.75, 0.5938, 0.75, 0.6562, 0.625, 0.6562, 0.625, 0.5938, 0.625, 0.5938, 0.625, 0.6562, 0.75, 0.6562, 0.75, 0.5938, 0.5312, 0.5547, 0.5312, 0.6172, 0.5625, 0.6172, 0.5625, 0.5547, 0.5312, 0.5547, 0.5312, 0.6172, 0.5625, 0.6172, 0.5625, 0.5547, 0.5312, 0.5547, 0.5312, 0.6172, 0.5625, 0.6172, 0.5625, 0.5547, 0.5312, 0.5547, 0.5312, 0.6172, 0.5625, 0.6172, 0.5625, 0.5547, 0.75, 0.4688, 0.75, 0.4062, 0.8125, 0.4062, 0.8125, 0.4688, 0.625, 0.4688, 0.625, 0.4062, 0.5625, 0.4062, 0.5625, 0.4688, 0.625, 0.6562, 0.625, 0.5938, 0.5625, 0.5938, 0.5625, 0.6562, 0.5312, 0.6172, 0.5625, 0.6172, 0.5625, 0.4922, 0.5312, 0.4922, 0.75, 0.6562, 0.75, 0.5938, 0.8125, 0.5938, 0.8125, 0.6562, 0.5312, 0.4922, 0.5312, 0.6172, 0.5625, 0.6172, 0.5625, 0.4922, 0.5312, 0.5547, 0.5312, 0.6172, 0.5625, 0.6172, 0.5625, 0.5547, 0.8125, 0.4688, 0.8125, 0.5938, 0.75, 0.5938, 0.75, 0.4688, 0.5312, 0.5547, 0.5312, 0.6172, 0.5625, 0.6172, 0.5625, 0.5547, 0.5625, 0.4688, 0.5625, 0.5938, 0.625, 0.5938, 0.625, 0.4688, 0.5625, 0.4922, 0.5312, 0.4922, 0.5312, 0.6172, 0.5625, 0.6172, 0.5625, 0.6562, 0.5625, 0.5938, 0.625, 0.5938, 0.625, 0.6562, 0.5625, 0.4922, 0.5312, 0.4922, 0.5312, 0.6172, 0.5625, 0.6172, 0.8125, 0.6562, 0.8125, 0.5938, 0.75, 0.5938, 0.75, 0.6562, 0.8125, 0.4688, 0.8125, 0.4062, 0.75, 0.4062, 0.75, 0.4688, 0.75, 0.4688, 0.625, 0.4688, 0.625, 0.4062, 0.75, 0.4062, 0.5625, 0.4688, 0.5625, 0.4062, 0.625, 0.4062, 0.625, 0.4688, 0.5625, 0.4922, 0.5312, 0.4922, 0.5312, 0.6172, 0.5625, 0.6172, 0.5312, 0.5547, 0.5312, 0.6172, 0.5625, 0.6172, 0.5625, 0.5547, 0.5312, 0.6172, 0.5625, 0.6172, 0.5625, 0.4922, 0.5312, 0.4922, 0.5312, 0.5547, 0.5312, 0.6172, 0.5625, 0.6172, 0.5625, 0.5547, 0.5625, 0.5938, 0.5625, 0.4688, 0.625, 0.4688, 0.625, 0.5938, 0.625, 0.4688, 0.75, 0.4688, 0.75, 0.4062, 0.625, 0.4062, 0.8125, 0.5938, 0.8125, 0.4688, 0.75, 0.4688, 0.75, 0.5938, 0.5625, 0.5547, 0.5625, 0.4922, 0.5312, 0.4922, 0.5312, 0.5547, 0.5312, 0.5547, 0.5625, 0.5547, 0.5625, 0.4922, 0.5312, 0.4922, 0.6875, 0.5938, 0.625, 0.5938, 0.625, 0.6562, 0.6875, 0.6562, 0.6875, 0.5938, 0.75, 0.5938, 0.75, 0.6562, 0.6875, 0.6562, 0.625, 0.5938, 0.6875, 0.5938, 0.6875, 0.6562, 0.625, 0.6562, 0.75, 0.5938, 0.6875, 0.5938, 0.6875, 0.6562, 0.75, 0.6562, 0.5625, 0.6172, 0.5625, 0.5547, 0.5312, 0.5547, 0.5312, 0.6172, 0.5312, 0.5547, 0.5625, 0.5547, 0.5625, 0.6172, 0.5312, 0.6172, 0.5312, 0.5547, 0.5625, 0.5547, 0.5625, 0.6172, 0.5312, 0.6172, 0.5312, 0.5547, 0.5625, 0.5547, 0.5625, 0.6172, 0.5312, 0.6172, 0.5312, 0.5547, 0.5625, 0.5547, 0.5625, 0.6172, 0.5312, 0.6172, 0.75, 0.4688, 0.8125, 0.4688, 0.8125, 0.4062, 0.75, 0.4062, 0.625, 0.4688, 0.5625, 0.4688, 0.5625, 0.4062, 0.625, 0.4062, 0.625, 0.6562, 0.5625, 0.6562, 0.5625, 0.5938, 0.625, 0.5938, 0.5312, 0.6172, 0.5312, 0.4922, 0.5625, 0.4922, 0.5625, 0.6172, 0.75, 0.6562, 0.8125, 0.6562, 0.8125, 0.5938, 0.75, 0.5938, 0.5312, 0.4922, 0.5625, 0.4922, 0.5625, 0.6172, 0.5312, 0.6172, 0.5312, 0.5547, 0.5625, 0.5547, 0.5625, 0.6172, 0.5312, 0.6172, 0.8125, 0.4688, 0.75, 0.4688, 0.75, 0.5938, 0.8125, 0.5938, 0.5312, 0.5547, 0.5625, 0.5547, 0.5625, 0.6172, 0.5312, 0.6172, 0.5625, 0.4688, 0.625, 0.4688, 0.625, 0.5938, 0.5625, 0.5938, 0.5625, 0.4922, 0.5625, 0.6172, 0.5312, 0.6172, 0.5312, 0.4922, 0.5625, 0.6562, 0.625, 0.6562, 0.625, 0.5938, 0.5625, 0.5938, 0.5625, 0.4922, 0.5625, 0.6172, 0.5312, 0.6172, 0.5312, 0.4922, 0.8125, 0.6562, 0.75, 0.6562, 0.75, 0.5938, 0.8125, 0.5938, 0.8125, 0.4688, 0.75, 0.4688, 0.75, 0.4062, 0.8125, 0.4062, 0.75, 0.4688, 0.75, 0.4062, 0.625, 0.4062, 0.625, 0.4688, 0.5625, 0.4688, 0.625, 0.4688, 0.625, 0.4062, 0.5625, 0.4062, 0.5625, 0.4922, 0.5625, 0.6172, 0.5312, 0.6172, 0.5312, 0.4922, 0.5312, 0.5547, 0.5625, 0.5547, 0.5625, 0.6172, 0.5312, 0.6172, 0.5312, 0.6172, 0.5312, 0.4922, 0.5625, 0.4922, 0.5625, 0.6172, 0.5312, 0.5547, 0.5625, 0.5547, 0.5625, 0.6172, 0.5312, 0.6172, 0.5625, 0.5938, 0.625, 0.5938, 0.625, 0.4688, 0.5625, 0.4688, 0.625, 0.4688, 0.625, 0.4062, 0.75, 0.4062, 0.75, 0.4688, 0.8125, 0.5938, 0.75, 0.5938, 0.75, 0.4688, 0.8125, 0.4688, 0.5625, 0.6172, 0.5312, 0.6172, 0.5312, 0.4922, 0.5625, 0.4922, 0.5312, 0.6172, 0.5312, 0.4922, 0.5625, 0.4922, 0.5625, 0.6172, 0.75, 0.5938, 0.75, 0.6562, 0.625, 0.6562, 0.625, 0.5938, 0.625, 0.5938, 0.625, 0.6562, 0.75, 0.6562, 0.75, 0.5938, 0.5312, 0.5547, 0.5312, 0.6172, 0.5625, 0.6172, 0.5625, 0.5547, 0.5312, 0.5547, 0.5312, 0.6172, 0.5625, 0.6172, 0.5625, 0.5547, 0.5312, 0.5547, 0.5312, 0.6172, 0.5625, 0.6172, 0.5625, 0.5547, 0.5312, 0.5547, 0.5312, 0.6172, 0.5625, 0.6172, 0.5625, 0.5547, 0.75, 0.4688, 0.75, 0.4062, 0.8125, 0.4062, 0.8125, 0.4688, 0.625, 0.4688, 0.625, 0.4062, 0.5625, 0.4062, 0.5625, 0.4688, 0.625, 0.6562, 0.625, 0.5938, 0.5625, 0.5938, 0.5625, 0.6562, 0.5312, 0.6172, 0.5625, 0.6172, 0.5625, 0.4922, 0.5312, 0.4922, 0.75, 0.6562, 0.75, 0.5938, 0.8125, 0.5938, 0.8125, 0.6562, 0.5312, 0.4922, 0.5312, 0.6172, 0.5625, 0.6172, 0.5625, 0.4922, 0.5312, 0.5547, 0.5312, 0.6172, 0.5625, 0.6172, 0.5625, 0.5547, 0.8125, 0.4688, 0.8125, 0.5938, 0.75, 0.5938, 0.75, 0.4688, 0.5312, 0.5547, 0.5312, 0.6172, 0.5625, 0.6172, 0.5625, 0.5547, 0.5625, 0.4688, 0.5625, 0.5938, 0.625, 0.5938, 0.625, 0.4688, 0.5625, 0.4922, 0.5312, 0.4922, 0.5312, 0.6172, 0.5625, 0.6172, 0.5625, 0.6562, 0.5625, 0.5938, 0.625, 0.5938, 0.625, 0.6562, 0.5625, 0.4922, 0.5312, 0.4922, 0.5312, 0.6172, 0.5625, 0.6172, 0.8125, 0.6562, 0.8125, 0.5938, 0.75, 0.5938, 0.75, 0.6562, 0.8125, 0.4688, 0.8125, 0.4062, 0.75, 0.4062, 0.75, 0.4688, 0.75, 0.4688, 0.625, 0.4688, 0.625, 0.4062, 0.75, 0.4062, 0.5625, 0.4688, 0.5625, 0.4062, 0.625, 0.4062, 0.625, 0.4688, 0.5625, 0.4922, 0.5312, 0.4922, 0.5312, 0.6172, 0.5625, 0.6172, 0.5312, 0.5547, 0.5312, 0.6172, 0.5625, 0.6172, 0.5625, 0.5547, 0.5312, 0.6172, 0.5625, 0.6172, 0.5625, 0.4922, 0.5312, 0.4922, 0.5312, 0.5547, 0.5312, 0.6172, 0.5625, 0.6172, 0.5625, 0.5547, 0.5625, 0.5938, 0.5625, 0.4688, 0.625, 0.4688, 0.625, 0.5938, 0.625, 0.4688, 0.75, 0.4688, 0.75, 0.4062, 0.625, 0.4062, 0.8125, 0.5938, 0.8125, 0.4688, 0.75, 0.4688, 0.75, 0.5938, 0.5625, 0.5547, 0.5625, 0.4922, 0.5312, 0.4922, 0.5312, 0.5547, 0.5312, 0.5547, 0.5625, 0.5547, 0.5625, 0.4922, 0.5312, 0.4922, 0.6875, 0.5938, 0.625, 0.5938, 0.625, 0.6562, 0.6875, 0.6562, 0.6875, 0.5938, 0.75, 0.5938, 0.75, 0.6562, 0.6875, 0.6562, 0.625, 0.5938, 0.6875, 0.5938, 0.6875, 0.6562, 0.625, 0.6562, 0.75, 0.5938, 0.6875, 0.5938, 0.6875, 0.6562, 0.75, 0.6562, 0.5625, 0.6172, 0.5625, 0.5547, 0.5312, 0.5547, 0.5312, 0.6172])
me_distillationtower_mirrored.use_remesh_preserve_volume = False
me_distillationtower_mirrored.use_remesh_preserve_attributes = False
me_distillationtower_mirrored.use_mirror_vertex_groups = False
me_distillationtower_mirrored.update()
me_distillationtower_normal = bpy.data.meshes.new('distillationtower_normal')
me_distillationtower_normal.from_pydata([(2.0, -2.0, 0.0), (2.0, -2.0, 0.5), (2.0, 2.0, 2.257e-06), (2.0, 2.0, 0.5), (-2.0, -2.0, 0.0), (-2.0, -2.0, 0.5), (-2.0, 2.0, 2.257e-06), (-2.0, 2.0, 0.5), (0.9375, -0.9375, 1.125), (0.9375, -0.9375, 16.0), (0.9375, 0.9375, 1.125), (0.9375, 0.9375, 16.0), (-0.9375, -0.9375, 1.125), (-0.9375, -0.9375, 16.0), (-0.9375, 0.9375, 1.125), (-0.9375, 0.9375, 16.0), (-1.625, -1.25, 0.5), (-1.625, -1.25, 1.0), (-1.625, -1.125, 0.5), (-1.625, -1.125, 1.0), (-1.875, -1.25, 0.5), (-1.875, -1.25, 1.0), (-1.875, -1.125, 0.5), (-1.875, -1.125, 1.0), (-1.625, -1.875, 0.5), (-1.625, -1.875, 1.0), (-1.625, -1.75, 0.5), (-1.625, -1.75, 1.0), (-1.875, -1.875, 0.5), (-1.875, -1.875, 1.0), (-1.875, -1.75, 0.5), (-1.875, -1.75, 1.0), (-1.5, -2.0, 1.0), (-1.5, -2.0, 2.0), (-1.5, -1.0, 1.0), (-1.5, -1.0, 2.0), (-2.0, -2.0, 1.0), (-2.0, -2.0, 2.0), (-2.0, -1.0, 1.0), (-2.0, -1.0, 2.0), (0.875, 0.9369, 1.5), (0.875, 0.9369, 13.5), (0.875, 0.9994, 1.5), (0.875, 0.9994, 13.5), (0.125, 0.9369, 1.5), (0.125, 0.9369, 13.5), (0.125, 0.9994, 1.5), (0.125, 0.9994, 13.5), (0.9994, 0.9375, 3.125), (0.9994, 0.9375, 12.62), (0.9994, 1.938, 3.125), (0.9994, 1.937, 12.63), (0.9994, 0.9375, 3.125), (0.9994, 0.9375, 12.62), (0.9994, 1.938, 3.125), (0.9994, 1.937, 12.63), (0.0, 0.9375, 3.125), (0.0, 0.9375, 12.62), (0.0, 1.938, 3.125), (0.0, 1.937, 12.63), (0.0, 0.9375, 3.125), (0.0, 0.9375, 12.62), (0.0, 1.938, 3.125), (0.0, 1.937, 12.63), (1.125, -1.125, 0.4994), (1.125, -1.125, 1.124), (1.125, 1.125, 0.4994), (1.125, 1.125, 1.124), (-1.125, -1.125, 0.4994), (-1.125, -1.125, 1.124), (-1.125, 1.125, 0.4994), (-1.125, 1.125, 1.124), (2.0, -2.0, 2.0), (2.0, 0.0, 0.5), (2.0, -8.345e-07, 2.0), (1.0, -2.0, 0.5), (1.0, -2.0, 2.0), (1.0, 0.0, 0.5), (1.0, -8.345e-07, 2.0), (1.875, -0.875, 2.125), (1.125, -0.875, 2.125), (1.875, -0.125, 2.125), (1.125, -0.125, 2.125), (1.875, -0.875, 2.0), (1.125, -0.875, 2.0), (1.875, -0.125, 2.0), (1.125, -0.125, 2.0), (1.062, -0.875, 2.375), (1.062, -0.875, 3.125), (1.062, -0.125, 2.375), (1.062, -0.125, 3.125), (0.9375, -0.875, 2.375), (0.9375, -0.875, 3.125), (0.9375, -0.125, 2.375), (0.9375, -0.125, 3.125), (-0.1875, -1.812, 1.0), (-0.1875, -1.813, 15.62), (-0.1875, -1.188, 1.0), (-0.1875, -1.188, 15.62), (-0.8125, -1.812, 1.0), (-0.8125, -1.813, 15.62), (-0.8125, -1.188, 1.0), (-0.8125, -1.188, 15.62), (-0.1875, -1.188, 15.0), (-0.1875, -0.9375, 15.0), (-0.1875, -0.9375, 15.63), (-0.8125, -1.188, 15.0), (-0.8125, -0.9375, 15.0), (-0.8125, -0.9375, 15.63), (0.0, -2.0, 0.5), (0.0, -2.0, 1.0), (0.0, -1.0, 0.5), (0.0, -1.0, 1.0), (-1.0, -2.0, 0.5), (-1.0, -2.0, 1.0), (-1.0, -1.0, 0.5), (-1.0, -1.0, 1.0), (-1.0, 0.0, 0.5), (-1.0, -2.384e-07, 1.0), (-1.0, 1.0, 0.5), (-1.0, 1.0, 1.0), (-2.0, 0.0, 0.5), (-2.0, -2.384e-07, 1.0), (-2.0, 1.0, 0.5), (-2.0, 1.0, 1.0), (1.0, 1.931, 3.125), (1.0, 1.931, 12.62), (1.0, 1.931, 3.125), (1.0, 1.931, 12.62), (0.0, 1.931, 3.125), (0.0, 1.931, 12.62), (0.0, 1.931, 3.125), (0.0, 1.931, 12.62), (1.75, -0.75, 2.125), (1.75, -0.75, 3.0), (1.75, -0.25, 2.125), (1.75, -0.25, 3.0), (1.062, -0.75, 3.0), (1.062, -0.25, 3.0), (1.75, -0.75, 2.5), (1.75, -0.25, 2.5), (1.062, -0.25, 2.5), (1.062, -0.75, 2.5), (1.25, -0.25, 2.125), (1.25, -0.25, 3.0), (1.25, -0.75, 2.125), (1.25, -0.75, 3.0), (1.25, -0.75, 2.5), (1.25, -0.25, 2.5), (2.0, -2.0, 4.5), (2.0, -2.0, 5.0), (2.0, 2.0, 4.5), (2.0, 2.0, 5.0), (-2.0, -2.0, 4.5), (-2.0, -2.0, 5.0), (-2.0, 2.0, 4.5), (-2.0, 2.0, 5.0), (2.0, 1.0, 4.5), (2.0, -1.0, 4.5), (2.0, -1.0, 5.0), (2.0, 1.0, 5.0), (-2.0, -1.0, 4.5), (-2.0, 1.0, 4.5), (-2.0, 1.0, 5.0), (-2.0, -1.0, 5.0), (-1.0, 2.0, 4.5), (1.0, 2.0, 4.5), (1.0, 2.0, 5.0), (-1.0, 2.0, 5.0), (1.0, -2.0, 4.5), (-1.0, -2.0, 4.5), (-1.0, -2.0, 5.0), (1.0, -2.0, 5.0), (1.0, 1.0, 5.0), (-1.0, 1.0, 5.0), (1.0, -1.0, 5.0), (-1.0, -1.0, 5.0), (-1.0, 1.0, 4.5), (1.0, 1.0, 4.5), (-1.0, -1.0, 4.5), (1.0, -1.0, 4.5), (2.0, -2.0, 4.5), (2.0, -2.0, 5.0), (2.0, 2.0, 4.5), (2.0, 2.0, 5.0), (-2.0, -2.0, 4.5), (-2.0, -2.0, 5.0), (-2.0, 2.0, 4.5), (-2.0, 2.0, 5.0), (2.0, 1.0, 4.5), (2.0, -1.0, 4.5), (2.0, -1.0, 5.0), (2.0, 1.0, 5.0), (-2.0, -1.0, 4.5), (-2.0, 1.0, 4.5), (-2.0, 1.0, 5.0), (-2.0, -1.0, 5.0), (-1.0, 2.0, 4.5), (1.0, 2.0, 4.5), (1.0, 2.0, 5.0), (-1.0, 2.0, 5.0), (1.0, -2.0, 4.5), (-1.0, -2.0, 4.5), (-1.0, -2.0, 5.0), (1.0, -2.0, 5.0), (1.0, 1.0, 5.0), (-1.0, 1.0, 5.0), (1.0, -1.0, 5.0), (-1.0, -1.0, 5.0), (-1.0, 1.0, 4.5), (1.0, 1.0, 4.5), (-1.0, -1.0, 4.5), (1.0, -1.0, 4.5), (0.0, 2.0, 4.5), (0.0, 2.0, 5.0), (0.0, 1.0, 5.0), (0.0, 1.0, 4.5), (2.0, -2.0, 8.5), (2.0, -2.0, 9.0), (2.0, 2.0, 8.5), (2.0, 2.0, 9.0), (-2.0, -2.0, 8.5), (-2.0, -2.0, 9.0), (-2.0, 2.0, 8.5), (-2.0, 2.0, 9.0), (2.0, 1.0, 8.5), (2.0, -1.0, 8.5), (2.0, -1.0, 9.0), (2.0, 1.0, 9.0), (-2.0, -1.0, 8.5), (-2.0, 1.0, 8.5), (-2.0, 1.0, 9.0), (-2.0, -1.0, 9.0), (-1.0, 2.0, 8.5), (1.0, 2.0, 8.5), (1.0, 2.0, 9.0), (-1.0, 2.0, 9.0), (1.0, -2.0, 8.5), (-1.0, -2.0, 8.5), (-1.0, -2.0, 9.0), (1.0, -2.0, 9.0), (1.0, 1.0, 9.0), (-1.0, 1.0, 9.0), (1.0, -1.0, 9.0), (-1.0, -1.0, 9.0), (-1.0, 1.0, 8.5), (1.0, 1.0, 8.5), (-1.0, -1.0, 8.5), (1.0, -1.0, 8.5), (2.0, -2.0, 8.5), (2.0, -2.0, 9.0), (2.0, 2.0, 8.5), (2.0, 2.0, 9.0), (-2.0, -2.0, 8.5), (-2.0, -2.0, 9.0), (-2.0, 2.0, 8.5), (-2.0, 2.0, 9.0), (2.0, 1.0, 8.5), (2.0, -1.0, 8.5), (2.0, -1.0, 9.0), (2.0, 1.0, 9.0), (-2.0, -1.0, 8.5), (-2.0, 1.0, 8.5), (-2.0, 1.0, 9.0), (-2.0, -1.0, 9.0), (-1.0, 2.0, 8.5), (1.0, 2.0, 8.5), (1.0, 2.0, 9.0), (-1.0, 2.0, 9.0), (1.0, -2.0, 8.5), (-1.0, -2.0, 8.5), (-1.0, -2.0, 9.0), (1.0, -2.0, 9.0), (1.0, 1.0, 9.0), (-1.0, 1.0, 9.0), (1.0, -1.0, 9.0), (-1.0, -1.0, 9.0), (-1.0, 1.0, 8.5), (1.0, 1.0, 8.5), (-1.0, -1.0, 8.5), (1.0, -1.0, 8.5), (0.0, 2.0, 8.5), (0.0, 2.0, 9.0), (0.0, 1.0, 9.0), (0.0, 1.0, 8.5), (2.0, -2.0, 12.5), (2.0, -2.0, 13.0), (2.0, 2.0, 12.5), (2.0, 2.0, 13.0), (-2.0, -2.0, 12.5), (-2.0, -2.0, 13.0), (-2.0, 2.0, 12.5), (-2.0, 2.0, 13.0), (2.0, 1.0, 12.5), (2.0, -1.0, 12.5), (2.0, -1.0, 13.0), (2.0, 1.0, 13.0), (-2.0, -1.0, 12.5), (-2.0, 1.0, 12.5), (-2.0, 1.0, 13.0), (-2.0, -1.0, 13.0), (-1.0, 2.0, 12.5), (1.0, 2.0, 12.5), (1.0, 2.0, 13.0), (-1.0, 2.0, 13.0), (1.0, -2.0, 12.5), (-1.0, -2.0, 12.5), (-1.0, -2.0, 13.0), (1.0, -2.0, 13.0), (1.0, 1.0, 13.0), (-1.0, 1.0, 13.0), (1.0, -1.0, 13.0), (-1.0, -1.0, 13.0), (-1.0, 1.0, 12.5), (1.0, 1.0, 12.5), (-1.0, -1.0, 12.5), (1.0, -1.0, 12.5), (2.0, -2.0, 12.5), (2.0, -2.0, 13.0), (2.0, 2.0, 12.5), (2.0, 2.0, 13.0), (-2.0, -2.0, 12.5), (-2.0, -2.0, 13.0), (-2.0, 2.0, 12.5), (-2.0, 2.0, 13.0), (2.0, 1.0, 12.5), (2.0, -1.0, 12.5), (2.0, -1.0, 13.0), (2.0, 1.0, 13.0), (-2.0, -1.0, 12.5), (-2.0, 1.0, 12.5), (-2.0, 1.0, 13.0), (-2.0, -1.0, 13.0), (-1.0, 2.0, 12.5), (1.0, 2.0, 12.5), (1.0, 2.0, 13.0), (-1.0, 2.0, 13.0), (1.0, -2.0, 12.5), (-1.0, -2.0, 12.5), (-1.0, -2.0, 13.0), (1.0, -2.0, 13.0), (1.0, 1.0, 13.0), (-1.0, 1.0, 13.0), (1.0, -1.0, 13.0), (-1.0, -1.0, 13.0), (-1.0, 1.0, 12.5), (1.0, 1.0, 12.5), (-1.0, -1.0, 12.5), (1.0, -1.0, 12.5), (0.0, 2.0, 12.5), (0.0, 2.0, 13.0), (0.0, 1.0, 13.0), (0.0, 1.0, 12.5)], [(54, 50), (51, 55), (48, 52), (53, 49), (62, 58), (59, 63), (56, 60), (61, 57), (127, 125), (126, 128), (129, 131), (132, 130)], [(1, 0, 2, 3), (5, 4, 0, 1), (3, 2, 6, 7), (6, 2, 0, 4), (7, 6, 4, 5), (1, 3, 7, 5), (8, 10, 11, 9), (10, 14, 15, 11), (14, 12, 13, 15), (12, 8, 9, 13), (10, 8, 12, 14), (15, 13, 9, 11), (16, 18, 19, 17), (18, 22, 23, 19), (22, 20, 21, 23), (20, 16, 17, 21), (18, 16, 20, 22), (23, 21, 17, 19), (24, 26, 27, 25), (26, 30, 31, 27), (30, 28, 29, 31), (28, 24, 25, 29), (26, 24, 28, 30), (31, 29, 25, 27), (32, 34, 35, 33), (34, 38, 39, 35), (38, 36, 37, 39), (36, 32, 33, 37), (34, 32, 36, 38), (39, 37, 33, 35), (40, 42, 43, 41), (42, 46, 47, 43), (46, 44, 45, 47), (44, 40, 41, 45), (42, 40, 44, 46), (47, 45, 41, 43), (48, 49, 51, 50), (54, 55, 53, 52), (56, 57, 59, 58), (62, 63, 61, 60), (64, 66, 67, 65), (66, 70, 71, 67), (70, 68, 69, 71), (68, 64, 65, 69), (71, 69, 65, 67), (1, 73, 74, 72), (73, 77, 78, 74), (77, 75, 76, 78), (75, 1, 72, 76), (78, 76, 72, 74), (79, 81, 82, 80), (81, 85, 86, 82), (83, 79, 80, 84), (81, 79, 83, 85), (86, 84, 80, 82), (87, 89, 90, 88), (89, 93, 94, 90), (91, 87, 88, 92), (89, 87, 91, 93), (94, 92, 88, 90), (95, 97, 98, 96), (97, 101, 102, 98), (101, 99, 100, 102), (99, 95, 96, 100), (102, 100, 96, 98), (103, 104, 105, 98), (107, 106, 102, 108), (104, 103, 106, 107), (108, 102, 98, 105), (109, 111, 112, 110), (115, 113, 114, 116), (113, 109, 110, 114), (116, 114, 110, 112), (117, 119, 120, 118), (119, 123, 124, 120), (123, 121, 122, 124), (121, 117, 118, 122), (119, 117, 121, 123), (124, 122, 118, 120), (127, 128, 132, 131), (129, 130, 126, 125), (139, 140, 136, 134), (148, 141, 138, 144), (147, 139, 134, 146), (144, 146, 134, 136), (145, 133, 139, 147), (133, 135, 140, 139), (135, 143, 148, 140), (138, 137, 146, 144), (142, 147, 146, 137), (140, 148, 144, 136), (143, 145, 147, 148), (141, 148, 147, 142), (157, 151, 152, 160), (165, 155, 156, 168), (161, 153, 154, 164), (169, 149, 150, 172), (179, 170, 153, 161), (175, 172, 150, 159), (167, 173, 160, 152), (180, 175, 173, 178), (165, 177, 162, 155), (179, 177, 174, 176), (155, 162, 163, 156), (161, 162, 177, 179), (149, 158, 159, 150), (159, 160, 173, 175), (159, 158, 157, 160), (151, 157, 178, 166), (163, 162, 161, 164), (156, 163, 174, 168), (164, 154, 171, 176), (179, 180, 169, 170), (158, 149, 169, 180), (171, 170, 169, 172), (153, 170, 171, 154), (179, 176, 175, 180), (151, 166, 167, 152), (157, 158, 180, 178), (175, 176, 171, 172), (163, 164, 176, 174), (168, 167, 166, 165), (178, 173, 174, 177), (174, 173, 167, 168), (178, 177, 165, 166), (189, 192, 184, 183), (197, 200, 188, 187), (193, 196, 186, 185), (201, 204, 182, 181), (211, 193, 185, 202), (207, 191, 182, 204), (199, 184, 192, 205), (212, 210, 205, 207), (197, 187, 194, 209), (211, 208, 206, 209), (187, 188, 195, 194), (193, 211, 209, 194), (181, 182, 191, 190), (191, 207, 205, 192), (191, 192, 189, 190), (183, 198, 210, 189), (195, 196, 193, 194), (188, 200, 206, 195), (196, 208, 203, 186), (211, 202, 201, 212), (190, 212, 201, 181), (203, 204, 201, 202), (185, 186, 203, 202), (211, 212, 207, 208), (183, 184, 199, 198), (189, 210, 212, 190), (207, 204, 203, 208), (195, 206, 208, 196), (214, 213, 198, 199), (216, 209, 206, 215), (215, 214, 199, 205), (216, 213, 197, 209), (210, 198, 213, 216), (206, 200, 214, 215), (200, 197, 213, 214), (225, 219, 220, 228), (233, 223, 224, 236), (229, 221, 222, 232), (237, 217, 218, 240), (247, 238, 221, 229), (243, 240, 218, 227), (235, 241, 228, 220), (248, 243, 241, 246), (233, 245, 230, 223), (247, 245, 242, 244), (223, 230, 231, 224), (229, 230, 245, 247), (217, 226, 227, 218), (227, 228, 241, 243), (227, 226, 225, 228), (219, 225, 246, 234), (231, 230, 229, 232), (224, 231, 242, 236), (232, 222, 239, 244), (247, 248, 237, 238), (226, 217, 237, 248), (239, 238, 237, 240), (221, 238, 239, 222), (247, 244, 243, 248), (219, 234, 235, 220), (225, 226, 248, 246), (243, 244, 239, 240), (231, 232, 244, 242), (236, 235, 234, 233), (246, 241, 242, 245), (242, 241, 235, 236), (246, 245, 233, 234), (257, 260, 252, 251), (265, 268, 256, 255), (261, 264, 254, 253), (269, 272, 250, 249), (279, 261, 253, 270), (275, 259, 250, 272), (267, 252, 260, 273), (280, 278, 273, 275), (265, 255, 262, 277), (279, 276, 274, 277), (255, 256, 263, 262), (261, 279, 277, 262), (249, 250, 259, 258), (259, 275, 273, 260), (259, 260, 257, 258), (251, 266, 278, 257), (263, 264, 261, 262), (256, 268, 274, 263), (264, 276, 271, 254), (279, 270, 269, 280), (258, 280, 269, 249), (271, 272, 269, 270), (253, 254, 271, 270), (279, 280, 275, 276), (251, 252, 267, 266), (257, 278, 280, 258), (275, 272, 271, 276), (263, 274, 276, 264), (282, 281, 266, 267), (284, 277, 274, 283), (283, 282, 267, 273), (284, 281, 265, 277), (278, 266, 281, 284), (274, 268, 282, 283), (268, 265, 281, 282), (293, 287, 288, 296), (301, 291, 292, 304), (297, 289, 290, 300), (305, 285, 286, 308), (315, 306, 289, 297), (311, 308, 286, 295), (303, 309, 296, 288), (316, 311, 309, 314), (301, 313, 298, 291), (315, 313, 310, 312), (291, 298, 299, 292), (297, 298, 313, 315), (285, 294, 295, 286), (295, 296, 309, 311), (295, 294, 293, 296), (287, 293, 314, 302), (299, 298, 297, 300), (292, 299, 310, 304), (300, 290, 307, 312), (315, 316, 305, 306), (294, 285, 305, 316), (307, 306, 305, 308), (289, 306, 307, 290), (315, 312, 311, 316), (287, 302, 303, 288), (293, 294, 316, 314), (311, 312, 307, 308), (299, 300, 312, 310), (304, 303, 302, 301), (314, 309, 310, 313), (310, 309, 303, 304), (314, 313, 301, 302), (325, 328, 320, 319), (333, 336, 324, 323), (329, 332, 322, 321), (337, 340, 318, 317), (347, 329, 321, 338), (343, 327, 318, 340), (335, 320, 328, 341), (348, 346, 341, 343), (333, 323, 330, 345), (347, 344, 342, 345), (323, 324, 331, 330), (329, 347, 345, 330), (317, 318, 327, 326), (327, 343, 341, 328), (327, 328, 325, 326), (319, 334, 346, 325), (331, 332, 329, 330), (324, 336, 342, 331), (332, 344, 339, 322), (347, 338, 337, 348), (326, 348, 337, 317), (339, 340, 337, 338), (321, 322, 339, 338), (347, 348, 343, 344), (319, 320, 335, 334), (325, 346, 348, 326), (343, 340, 339, 344), (331, 342, 344, 332), (350, 349, 334, 335), (352, 345, 342, 351), (351, 350, 335, 341), (352, 349, 333, 345), (346, 334, 349, 352), (342, 336, 350, 351), (336, 333, 349, 350)])
_uv = me_distillationtower_normal.uv_layers.new(name='UVMap')
_uv.uv.foreach_set('vector', [0.5625, 0.75, 0.5625, 0.7188, 0.8125, 0.7188, 0.8125, 0.75, 0.5625, 0.6875, 0.5625, 0.6562, 0.8125, 0.6562, 0.8125, 0.6875, 0.5625, 0.7188, 0.5625, 0.75, 0.3125, 0.75, 0.3125, 0.7188, 0.5625, 0.75, 0.3125, 0.75, 0.3125, 1.0, 0.5625, 1.0, 0.5625, 0.7188, 0.5625, 0.6875, 0.8125, 0.6875, 0.8125, 0.7188, 0.8125, 1.0, 0.8125, 0.75, 0.5625, 0.75, 0.5625, 1.0, 0.1172, 0.07031, 0.0, 0.07031, 0.0, 1.0, 0.1172, 1.0, 0.1172, 0.07031, 0.0, 0.07031, 0.0, 1.0, 0.1172, 1.0, 0.1172, 0.07031, 0.0, 0.07031, 0.0, 1.0, 0.1172, 1.0, 0.2344, 0.07031, 0.1172, 0.07031, 0.1172, 1.0, 0.2344, 1.0, 0.4297, 0.1719, 0.3125, 0.1719, 0.3125, 0.2891, 0.4297, 0.2891, 0.4297, 0.1719, 0.3125, 0.1719, 0.3125, 0.2891, 0.4297, 0.2891, 0.3203, 0.6875, 0.3125, 0.6875, 0.3125, 0.7188, 0.3203, 0.7188, 0.3359, 0.6875, 0.3203, 0.6875, 0.3203, 0.7188, 0.3359, 0.7188, 0.3203, 0.6875, 0.3125, 0.6875, 0.3125, 0.7188, 0.3203, 0.7188, 0.3359, 0.6875, 0.3203, 0.6875, 0.3203, 0.7188, 0.3359, 0.7188, 0.3359, 0.6875, 0.3203, 0.6875, 0.3203, 0.7188, 0.3359, 0.7188, 0.3359, 0.6875, 0.3203, 0.6875, 0.3203, 0.7188, 0.3359, 0.7188, 0.3203, 0.6875, 0.3125, 0.6875, 0.3125, 0.7188, 0.3203, 0.7188, 0.3359, 0.6875, 0.3203, 0.6875, 0.3203, 0.7188, 0.3359, 0.7188, 0.3203, 0.6875, 0.3125, 0.6875, 0.3125, 0.7188, 0.3203, 0.7188, 0.3359, 0.6875, 0.3203, 0.6875, 0.3203, 0.7188, 0.3359, 0.7188, 0.3359, 0.6875, 0.3203, 0.6875, 0.3203, 0.7188, 0.3359, 0.7188, 0.3359, 0.6875, 0.3203, 0.6875, 0.3203, 0.7188, 0.3359, 0.7188, 0.5625, 0.6172, 0.5, 0.6172, 0.5, 0.6797, 0.5625, 0.6797, 0.5625, 0.6484, 0.5625, 0.6172, 0.5, 0.6172, 0.5, 0.6484, 0.3125, 0.6172, 0.375, 0.6172, 0.375, 0.6797, 0.3125, 0.6797, 0.5, 0.6172, 0.5, 0.6484, 0.5625, 0.6484, 0.5625, 0.6172, 0.5, 0.6484, 0.5625, 0.6484, 0.5625, 0.6172, 0.5, 0.6172, 0.5625, 0.6172, 0.5, 0.6172, 0.5, 0.6484, 0.5625, 0.6484, 0.8633, 0.25, 0.8594, 0.25, 0.8594, 1.0, 0.8633, 1.0, 0.8594, 0.25, 0.8125, 0.25, 0.8125, 1.0, 0.8594, 1.0, 0.8633, 0.25, 0.8594, 0.25, 0.8594, 1.0, 0.8633, 1.0, 0.8594, 0.25, 0.8125, 0.25, 0.8125, 1.0, 0.8594, 1.0, 0.8594, 1.0, 0.8594, 0.9961, 0.8125, 0.9961, 0.8125, 1.0, 0.8594, 1.0, 0.8594, 0.9961, 0.8125, 0.9961, 0.8125, 1.0, 0.9258, 0.4062, 0.9258, 1.0, 0.8633, 1.0, 0.8633, 0.4062, 0.8633, 0.4062, 0.8633, 1.0, 0.9258, 1.0, 0.9258, 0.4062, 0.9258, 0.4062, 0.9258, 1.0, 0.8633, 1.0, 0.8633, 0.4062, 0.8633, 0.4062, 0.8633, 1.0, 0.9258, 1.0, 0.9258, 0.4062, 0.3594, 0.7188, 0.5, 0.7188, 0.5, 0.6797, 0.3594, 0.6797, 0.3594, 0.7188, 0.5, 0.7188, 0.5, 0.6797, 0.3594, 0.6797, 0.3594, 0.7188, 0.5, 0.7188, 0.5, 0.6797, 0.3594, 0.6797, 0.3594, 0.7188, 0.5, 0.7188, 0.5, 0.6797, 0.3594, 0.6797, 0.4531, 0.4766, 0.3125, 0.4766, 0.3125, 0.6172, 0.4531, 0.6172, 0.5, 0.3828, 0.375, 0.3828, 0.375, 0.4766, 0.5, 0.4766, 0.375, 0.2891, 0.3125, 0.2891, 0.3125, 0.3828, 0.375, 0.3828, 0.5, 0.2891, 0.375, 0.2891, 0.375, 0.3828, 0.5, 0.3828, 0.375, 0.3828, 0.3125, 0.3828, 0.3125, 0.4766, 0.375, 0.4766, 0.5, 0.4766, 0.5, 0.3516, 0.5625, 0.3516, 0.5625, 0.4766, 0.5938, 0.3594, 0.5938, 0.4062, 0.6406, 0.4062, 0.6406, 0.3594, 0.6484, 0.3594, 0.6406, 0.3594, 0.6406, 0.4062, 0.6484, 0.4062, 0.6406, 0.4062, 0.6484, 0.4062, 0.6484, 0.3594, 0.6406, 0.3594, 0.6484, 0.4062, 0.6484, 0.3594, 0.6406, 0.3594, 0.6406, 0.4062, 0.6484, 0.4062, 0.6484, 0.3594, 0.6406, 0.3594, 0.6406, 0.4062, 0.5938, 0.3594, 0.5938, 0.4062, 0.6406, 0.4062, 0.6406, 0.3594, 0.6484, 0.3594, 0.6406, 0.3594, 0.6406, 0.4062, 0.6484, 0.4062, 0.6406, 0.4062, 0.6484, 0.4062, 0.6484, 0.3594, 0.6406, 0.3594, 0.6484, 0.4062, 0.6484, 0.3594, 0.6406, 0.3594, 0.6406, 0.4062, 0.6406, 0.3594, 0.6406, 0.4062, 0.6484, 0.4062, 0.6484, 0.3594, 0.2734, 1.0, 0.2344, 1.0, 0.2344, 0.08594, 0.2734, 0.08594, 0.2734, 1.0, 0.3125, 1.0, 0.3125, 0.08594, 0.2734, 0.08594, 0.2344, 1.0, 0.2734, 1.0, 0.2734, 0.08594, 0.2344, 0.08594, 0.2734, 1.0, 0.3125, 1.0, 0.3125, 0.08594, 0.2734, 0.08594, 0.2734, 0.9453, 0.2734, 0.9844, 0.3125, 0.9844, 0.3125, 0.9453, 0.2734, 0.9844, 0.2734, 0.9688, 0.2344, 0.9688, 0.2344, 0.9844, 0.2734, 0.9844, 0.2734, 0.9688, 0.2344, 0.9688, 0.2344, 0.9844, 0.2734, 0.9844, 0.2734, 0.9688, 0.2344, 0.9688, 0.2344, 0.9844, 0.2734, 0.9844, 0.2734, 0.9688, 0.2344, 0.9688, 0.2344, 0.9844, 0.5625, 0.6484, 0.5, 0.6484, 0.5, 0.6797, 0.5625, 0.6797, 0.5625, 0.6484, 0.5, 0.6484, 0.5, 0.6797, 0.5625, 0.6797, 0.375, 0.6484, 0.4375, 0.6484, 0.4375, 0.6797, 0.375, 0.6797, 0.5625, 0.6172, 0.5, 0.6172, 0.5, 0.6797, 0.5625, 0.6797, 0.5625, 0.6172, 0.5, 0.6172, 0.5, 0.6797, 0.5625, 0.6797, 0.5625, 0.6484, 0.5, 0.6484, 0.5, 0.6797, 0.5625, 0.6797, 0.5, 0.6484, 0.4375, 0.6484, 0.4375, 0.6797, 0.5, 0.6797, 0.5625, 0.6484, 0.5, 0.6484, 0.5, 0.6797, 0.5625, 0.6797, 0.5625, 0.6172, 0.5, 0.6172, 0.5, 0.6797, 0.5625, 0.6797, 0.5625, 0.6172, 0.5, 0.6172, 0.5, 0.6797, 0.5625, 0.6797, 0.9883, 0.4062, 0.9883, 1.0, 0.9258, 1.0, 0.9258, 0.4062, 0.9883, 0.4062, 0.9883, 1.0, 0.9258, 1.0, 0.9258, 0.4062, 0.5938, 0.375, 0.5625, 0.375, 0.5625, 0.4062, 0.5938, 0.4062, 0.5938, 0.3281, 0.6055, 0.3281, 0.6055, 0.2969, 0.5938, 0.2969, 0.5938, 0.3281, 0.5625, 0.3281, 0.5625, 0.2969, 0.5938, 0.2969, 0.5938, 0.375, 0.5625, 0.375, 0.5625, 0.4062, 0.5938, 0.4062, 0.5938, 0.3516, 0.5625, 0.3516, 0.5625, 0.3281, 0.5938, 0.3281, 0.5938, 0.3516, 0.5625, 0.3516, 0.5625, 0.375, 0.5938, 0.375, 0.5625, 0.3516, 0.5938, 0.3516, 0.5938, 0.3281, 0.5625, 0.3281, 0.5938, 0.3633, 0.5625, 0.3633, 0.5625, 0.375, 0.5938, 0.375, 0.6055, 0.3281, 0.5938, 0.3281, 0.5938, 0.2969, 0.6055, 0.2969, 0.5625, 0.3281, 0.5938, 0.3281, 0.5938, 0.2969, 0.5625, 0.2969, 0.5938, 0.3828, 0.5625, 0.3828, 0.5625, 0.4062, 0.5938, 0.4062, 0.5625, 0.3945, 0.5625, 0.4062, 0.5938, 0.4062, 0.5938, 0.3945, 0.5312, 0.5547, 0.5312, 0.6172, 0.5625, 0.6172, 0.5625, 0.5547, 0.5312, 0.5547, 0.5312, 0.6172, 0.5625, 0.6172, 0.5625, 0.5547, 0.5312, 0.5547, 0.5312, 0.6172, 0.5625, 0.6172, 0.5625, 0.5547, 0.5312, 0.5547, 0.5312, 0.6172, 0.5625, 0.6172, 0.5625, 0.5547, 0.75, 0.4688, 0.75, 0.4062, 0.8125, 0.4062, 0.8125, 0.4688, 0.625, 0.4688, 0.625, 0.4062, 0.5625, 0.4062, 0.5625, 0.4688, 0.625, 0.6562, 0.625, 0.5938, 0.5625, 0.5938, 0.5625, 0.6562, 0.5312, 0.6172, 0.5625, 0.6172, 0.5625, 0.4922, 0.5312, 0.4922, 0.75, 0.6562, 0.75, 0.5938, 0.8125, 0.5938, 0.8125, 0.6562, 0.5312, 0.4922, 0.5312, 0.6172, 0.5625, 0.6172, 0.5625, 0.4922, 0.5312, 0.5547, 0.5312, 0.6172, 0.5625, 0.6172, 0.5625, 0.5547, 0.8125, 0.4688, 0.8125, 0.5938, 0.75, 0.5938, 0.75, 0.4688, 0.5312, 0.5547, 0.5312, 0.6172, 0.5625, 0.6172, 0.5625, 0.5547, 0.5625, 0.4688, 0.5625, 0.5938, 0.625, 0.5938, 0.625, 0.4688, 0.5625, 0.4922, 0.5312, 0.4922, 0.5312, 0.6172, 0.5625, 0.6172, 0.5625, 0.6562, 0.5625, 0.5938, 0.625, 0.5938, 0.625, 0.6562, 0.5625, 0.4922, 0.5312, 0.4922, 0.5312, 0.6172, 0.5625, 0.6172, 0.8125, 0.6562, 0.8125, 0.5938, 0.75, 0.5938, 0.75, 0.6562, 0.8125, 0.4688, 0.8125, 0.4062, 0.75, 0.4062, 0.75, 0.4688, 0.75, 0.4688, 0.625, 0.4688, 0.625, 0.4062, 0.75, 0.4062, 0.5625, 0.4688, 0.5625, 0.4062, 0.625, 0.4062, 0.625, 0.4688, 0.5625, 0.4922, 0.5312, 0.4922, 0.5312, 0.6172, 0.5625, 0.6172, 0.5312, 0.5547, 0.5312, 0.6172, 0.5625, 0.6172, 0.5625, 0.5547, 0.5312, 0.6172, 0.5625, 0.6172, 0.5625, 0.4922, 0.5312, 0.4922, 0.5312, 0.5547, 0.5312, 0.6172, 0.5625, 0.6172, 0.5625, 0.5547, 0.5625, 0.5938, 0.5625, 0.4688, 0.625, 0.4688, 0.625, 0.5938, 0.625, 0.4688, 0.75, 0.4688, 0.75, 0.4062, 0.625, 0.4062, 0.8125, 0.5938, 0.8125, 0.4688, 0.75, 0.4688, 0.75, 0.5938, 0.5625, 0.6172, 0.5625, 0.4922, 0.5312, 0.4922, 0.5312, 0.6172, 0.5312, 0.6172, 0.5625, 0.6172, 0.5625, 0.4922, 0.5312, 0.4922, 0.75, 0.5938, 0.625, 0.5938, 0.625, 0.6562, 0.75, 0.6562, 0.625, 0.5938, 0.75, 0.5938, 0.75, 0.6562, 0.625, 0.6562, 0.5312, 0.5547, 0.5625, 0.5547, 0.5625, 0.6172, 0.5312, 0.6172, 0.5312, 0.5547, 0.5625, 0.5547, 0.5625, 0.6172, 0.5312, 0.6172, 0.5312, 0.5547, 0.5625, 0.5547, 0.5625, 0.6172, 0.5312, 0.6172, 0.5312, 0.5547, 0.5625, 0.5547, 0.5625, 0.6172, 0.5312, 0.6172, 0.75, 0.4688, 0.8125, 0.4688, 0.8125, 0.4062, 0.75, 0.4062, 0.625, 0.4688, 0.5625, 0.4688, 0.5625, 0.4062, 0.625, 0.4062, 0.625, 0.6562, 0.5625, 0.6562, 0.5625, 0.5938, 0.625, 0.5938, 0.5312, 0.6172, 0.5312, 0.4922, 0.5625, 0.4922, 0.5625, 0.6172, 0.75, 0.6562, 0.8125, 0.6562, 0.8125, 0.5938, 0.75, 0.5938, 0.5312, 0.4922, 0.5625, 0.4922, 0.5625, 0.6172, 0.5312, 0.6172, 0.5312, 0.5547, 0.5625, 0.5547, 0.5625, 0.6172, 0.5312, 0.6172, 0.8125, 0.4688, 0.75, 0.4688, 0.75, 0.5938, 0.8125, 0.5938, 0.5312, 0.5547, 0.5625, 0.5547, 0.5625, 0.6172, 0.5312, 0.6172, 0.5625, 0.4688, 0.625, 0.4688, 0.625, 0.5938, 0.5625, 0.5938, 0.5625, 0.4922, 0.5625, 0.6172, 0.5312, 0.6172, 0.5312, 0.4922, 0.5625, 0.6562, 0.625, 0.6562, 0.625, 0.5938, 0.5625, 0.5938, 0.5625, 0.4922, 0.5625, 0.6172, 0.5312, 0.6172, 0.5312, 0.4922, 0.8125, 0.6562, 0.75, 0.6562, 0.75, 0.5938, 0.8125, 0.5938, 0.8125, 0.4688, 0.75, 0.4688, 0.75, 0.4062, 0.8125, 0.4062, 0.75, 0.4688, 0.75, 0.4062, 0.625, 0.4062, 0.625, 0.4688, 0.5625, 0.4688, 0.625, 0.4688, 0.625, 0.4062, 0.5625, 0.4062, 0.5625, 0.4922, 0.5625, 0.6172, 0.5312, 0.6172, 0.5312, 0.4922, 0.5312, 0.5547, 0.5625, 0.5547, 0.5625, 0.6172, 0.5312, 0.6172, 0.5312, 0.6172, 0.5312, 0.4922, 0.5625, 0.4922, 0.5625, 0.6172, 0.5312, 0.5547, 0.5625, 0.5547, 0.5625, 0.6172, 0.5312, 0.6172, 0.5625, 0.5938, 0.625, 0.5938, 0.625, 0.4688, 0.5625, 0.4688, 0.625, 0.4688, 0.625, 0.4062, 0.75, 0.4062, 0.75, 0.4688, 0.8125, 0.5938, 0.75, 0.5938, 0.75, 0.4688, 0.8125, 0.4688, 0.5625, 0.5547, 0.5312, 0.5547, 0.5312, 0.4922, 0.5625, 0.4922, 0.5312, 0.5547, 0.5312, 0.4922, 0.5625, 0.4922, 0.5625, 0.5547, 0.6875, 0.5938, 0.6875, 0.6562, 0.625, 0.6562, 0.625, 0.5938, 0.6875, 0.5938, 0.6875, 0.6562, 0.75, 0.6562, 0.75, 0.5938, 0.625, 0.5938, 0.625, 0.6562, 0.6875, 0.6562, 0.6875, 0.5938, 0.75, 0.5938, 0.75, 0.6562, 0.6875, 0.6562, 0.6875, 0.5938, 0.5625, 0.6172, 0.5312, 0.6172, 0.5312, 0.5547, 0.5625, 0.5547, 0.5312, 0.5547, 0.5312, 0.6172, 0.5625, 0.6172, 0.5625, 0.5547, 0.5312, 0.5547, 0.5312, 0.6172, 0.5625, 0.6172, 0.5625, 0.5547, 0.5312, 0.5547, 0.5312, 0.6172, 0.5625, 0.6172, 0.5625, 0.5547, 0.5312, 0.5547, 0.5312, 0.6172, 0.5625, 0.6172, 0.5625, 0.5547, 0.75, 0.4688, 0.75, 0.4062, 0.8125, 0.4062, 0.8125, 0.4688, 0.625, 0.4688, 0.625, 0.4062, 0.5625, 0.4062, 0.5625, 0.4688, 0.625, 0.6562, 0.625, 0.5938, 0.5625, 0.5938, 0.5625, 0.6562, 0.5312, 0.6172, 0.5625, 0.6172, 0.5625, 0.4922, 0.5312, 0.4922, 0.75, 0.6562, 0.75, 0.5938, 0.8125, 0.5938, 0.8125, 0.6562, 0.5312, 0.4922, 0.5312, 0.6172, 0.5625, 0.6172, 0.5625, 0.4922, 0.5312, 0.5547, 0.5312, 0.6172, 0.5625, 0.6172, 0.5625, 0.5547, 0.8125, 0.4688, 0.8125, 0.5938, 0.75, 0.5938, 0.75, 0.4688, 0.5312, 0.5547, 0.5312, 0.6172, 0.5625, 0.6172, 0.5625, 0.5547, 0.5625, 0.4688, 0.5625, 0.5938, 0.625, 0.5938, 0.625, 0.4688, 0.5625, 0.4922, 0.5312, 0.4922, 0.5312, 0.6172, 0.5625, 0.6172, 0.5625, 0.6562, 0.5625, 0.5938, 0.625, 0.5938, 0.625, 0.6562, 0.5625, 0.4922, 0.5312, 0.4922, 0.5312, 0.6172, 0.5625, 0.6172, 0.8125, 0.6562, 0.8125, 0.5938, 0.75, 0.5938, 0.75, 0.6562, 0.8125, 0.4688, 0.8125, 0.4062, 0.75, 0.4062, 0.75, 0.4688, 0.75, 0.4688, 0.625, 0.4688, 0.625, 0.4062, 0.75, 0.4062, 0.5625, 0.4688, 0.5625, 0.4062, 0.625, 0.4062, 0.625, 0.4688, 0.5625, 0.4922, 0.5312, 0.4922, 0.5312, 0.6172, 0.5625, 0.6172, 0.5312, 0.5547, 0.5312, 0.6172, 0.5625, 0.6172, 0.5625, 0.5547, 0.5312, 0.6172, 0.5625, 0.6172, 0.5625, 0.4922, 0.5312, 0.4922, 0.5312, 0.5547, 0.5312, 0.6172, 0.5625, 0.6172, 0.5625, 0.5547, 0.5625, 0.5938, 0.5625, 0.4688, 0.625, 0.4688, 0.625, 0.5938, 0.625, 0.4688, 0.75, 0.4688, 0.75, 0.4062, 0.625, 0.4062, 0.8125, 0.5938, 0.8125, 0.4688, 0.75, 0.4688, 0.75, 0.5938, 0.5625, 0.6172, 0.5625, 0.4922, 0.5312, 0.4922, 0.5312, 0.6172, 0.5312, 0.6172, 0.5625, 0.6172, 0.5625, 0.4922, 0.5312, 0.4922, 0.75, 0.5938, 0.625, 0.5938, 0.625, 0.6562, 0.75, 0.6562, 0.625, 0.5938, 0.75, 0.5938, 0.75, 0.6562, 0.625, 0.6562, 0.5312, 0.5547, 0.5625, 0.5547, 0.5625, 0.6172, 0.5312, 0.6172, 0.5312, 0.5547, 0.5625, 0.5547, 0.5625, 0.6172, 0.5312, 0.6172, 0.5312, 0.5547, 0.5625, 0.5547, 0.5625, 0.6172, 0.5312, 0.6172, 0.5312, 0.5547, 0.5625, 0.5547, 0.5625, 0.6172, 0.5312, 0.6172, 0.75, 0.4688, 0.8125, 0.4688, 0.8125, 0.4062, 0.75, 0.4062, 0.625, 0.4688, 0.5625, 0.4688, 0.5625, 0.4062, 0.625, 0.4062, 0.625, 0.6562, 0.5625, 0.6562, 0.5625, 0.5938, 0.625, 0.5938, 0.5312, 0.6172, 0.5312, 0.4922, 0.5625, 0.4922, 0.5625, 0.6172, 0.75, 0.6562, 0.8125, 0.6562, 0.8125, 0.5938, 0.75, 0.5938, 0.5312, 0.4922, 0.5625, 0.4922, 0.5625, 0.6172, 0.5312, 0.6172, 0.5312, 0.5547, 0.5625, 0.5547, 0.5625, 0.6172, 0.5312, 0.6172, 0.8125, 0.4688, 0.75, 0.4688, 0.75, 0.5938, 0.8125, 0.5938, 0.5312, 0.5547, 0.5625, 0.5547, 0.5625, 0.6172, 0.5312, 0.6172, 0.5625, 0.4688, 0.625, 0.4688, 0.625, 0.5938, 0.5625, 0.5938, 0.5625, 0.4922, 0.5625, 0.6172, 0.5312, 0.6172, 0.5312, 0.4922, 0.5625, 0.6562, 0.625, 0.6562, 0.625, 0.5938, 0.5625, 0.5938, 0.5625, 0.4922, 0.5625, 0.6172, 0.5312, 0.6172, 0.5312, 0.4922, 0.8125, 0.6562, 0.75, 0.6562, 0.75, 0.5938, 0.8125, 0.5938, 0.8125, 0.4688, 0.75, 0.4688, 0.75, 0.4062, 0.8125, 0.4062, 0.75, 0.4688, 0.75, 0.4062, 0.625, 0.4062, 0.625, 0.4688, 0.5625, 0.4688, 0.625, 0.4688, 0.625, 0.4062, 0.5625, 0.4062, 0.5625, 0.4922, 0.5625, 0.6172, 0.5312, 0.6172, 0.5312, 0.4922, 0.5312, 0.5547, 0.5625, 0.5547, 0.5625, 0.6172, 0.5312, 0.6172, 0.5312, 0.6172, 0.5312, 0.4922, 0.5625, 0.4922, 0.5625, 0.6172, 0.5312, 0.5547, 0.5625, 0.5547, 0.5625, 0.6172, 0.5312, 0.6172, 0.5625, 0.5938, 0.625, 0.5938, 0.625, 0.4688, 0.5625, 0.4688, 0.625, 0.4688, 0.625, 0.4062, 0.75, 0.4062, 0.75, 0.4688, 0.8125, 0.5938, 0.75, 0.5938, 0.75, 0.4688, 0.8125, 0.4688, 0.5625, 0.5547, 0.5312, 0.5547, 0.5312, 0.4922, 0.5625, 0.4922, 0.5312, 0.5547, 0.5312, 0.4922, 0.5625, 0.4922, 0.5625, 0.5547, 0.6875, 0.5938, 0.6875, 0.6562, 0.625, 0.6562, 0.625, 0.5938, 0.6875, 0.5938, 0.6875, 0.6562, 0.75, 0.6562, 0.75, 0.5938, 0.625, 0.5938, 0.625, 0.6562, 0.6875, 0.6562, 0.6875, 0.5938, 0.75, 0.5938, 0.75, 0.6562, 0.6875, 0.6562, 0.6875, 0.5938, 0.5625, 0.6172, 0.5312, 0.6172, 0.5312, 0.5547, 0.5625, 0.5547, 0.5312, 0.5547, 0.5312, 0.6172, 0.5625, 0.6172, 0.5625, 0.5547, 0.5312, 0.5547, 0.5312, 0.6172, 0.5625, 0.6172, 0.5625, 0.5547, 0.5312, 0.5547, 0.5312, 0.6172, 0.5625, 0.6172, 0.5625, 0.5547, 0.5312, 0.5547, 0.5312, 0.6172, 0.5625, 0.6172, 0.5625, 0.5547, 0.75, 0.4688, 0.75, 0.4062, 0.8125, 0.4062, 0.8125, 0.4688, 0.625, 0.4688, 0.625, 0.4062, 0.5625, 0.4062, 0.5625, 0.4688, 0.625, 0.6562, 0.625, 0.5938, 0.5625, 0.5938, 0.5625, 0.6562, 0.5312, 0.6172, 0.5625, 0.6172, 0.5625, 0.4922, 0.5312, 0.4922, 0.75, 0.6562, 0.75, 0.5938, 0.8125, 0.5938, 0.8125, 0.6562, 0.5312, 0.4922, 0.5312, 0.6172, 0.5625, 0.6172, 0.5625, 0.4922, 0.5312, 0.5547, 0.5312, 0.6172, 0.5625, 0.6172, 0.5625, 0.5547, 0.8125, 0.4688, 0.8125, 0.5938, 0.75, 0.5938, 0.75, 0.4688, 0.5312, 0.5547, 0.5312, 0.6172, 0.5625, 0.6172, 0.5625, 0.5547, 0.5625, 0.4688, 0.5625, 0.5938, 0.625, 0.5938, 0.625, 0.4688, 0.5625, 0.4922, 0.5312, 0.4922, 0.5312, 0.6172, 0.5625, 0.6172, 0.5625, 0.6562, 0.5625, 0.5938, 0.625, 0.5938, 0.625, 0.6562, 0.5625, 0.4922, 0.5312, 0.4922, 0.5312, 0.6172, 0.5625, 0.6172, 0.8125, 0.6562, 0.8125, 0.5938, 0.75, 0.5938, 0.75, 0.6562, 0.8125, 0.4688, 0.8125, 0.4062, 0.75, 0.4062, 0.75, 0.4688, 0.75, 0.4688, 0.625, 0.4688, 0.625, 0.4062, 0.75, 0.4062, 0.5625, 0.4688, 0.5625, 0.4062, 0.625, 0.4062, 0.625, 0.4688, 0.5625, 0.4922, 0.5312, 0.4922, 0.5312, 0.6172, 0.5625, 0.6172, 0.5312, 0.5547, 0.5312, 0.6172, 0.5625, 0.6172, 0.5625, 0.5547, 0.5312, 0.6172, 0.5625, 0.6172, 0.5625, 0.4922, 0.5312, 0.4922, 0.5312, 0.5547, 0.5312, 0.6172, 0.5625, 0.6172, 0.5625, 0.5547, 0.5625, 0.5938, 0.5625, 0.4688, 0.625, 0.4688, 0.625, 0.5938, 0.625, 0.4688, 0.75, 0.4688, 0.75, 0.4062, 0.625, 0.4062, 0.8125, 0.5938, 0.8125, 0.4688, 0.75, 0.4688, 0.75, 0.5938, 0.5625, 0.6172, 0.5625, 0.4922, 0.5312, 0.4922, 0.5312, 0.6172, 0.5312, 0.6172, 0.5625, 0.6172, 0.5625, 0.4922, 0.5312, 0.4922, 0.75, 0.5938, 0.625, 0.5938, 0.625, 0.6562, 0.75, 0.6562, 0.625, 0.5938, 0.75, 0.5938, 0.75, 0.6562, 0.625, 0.6562, 0.5312, 0.5547, 0.5625, 0.5547, 0.5625, 0.6172, 0.5312, 0.6172, 0.5312, 0.5547, 0.5625, 0.5547, 0.5625, 0.6172, 0.5312, 0.6172, 0.5312, 0.5547, 0.5625, 0.5547, 0.5625, 0.6172, 0.5312, 0.6172, 0.5312, 0.5547, 0.5625, 0.5547, 0.5625, 0.6172, 0.5312, 0.6172, 0.75, 0.4688, 0.8125, 0.4688, 0.8125, 0.4062, 0.75, 0.4062, 0.625, 0.4688, 0.5625, 0.4688, 0.5625, 0.4062, 0.625, 0.4062, 0.625, 0.6562, 0.5625, 0.6562, 0.5625, 0.5938, 0.625, 0.5938, 0.5312, 0.6172, 0.5312, 0.4922, 0.5625, 0.4922, 0.5625, 0.6172, 0.75, 0.6562, 0.8125, 0.6562, 0.8125, 0.5938, 0.75, 0.5938, 0.5312, 0.4922, 0.5625, 0.4922, 0.5625, 0.6172, 0.5312, 0.6172, 0.5312, 0.5547, 0.5625, 0.5547, 0.5625, 0.6172, 0.5312, 0.6172, 0.8125, 0.4688, 0.75, 0.4688, 0.75, 0.5938, 0.8125, 0.5938, 0.5312, 0.5547, 0.5625, 0.5547, 0.5625, 0.6172, 0.5312, 0.6172, 0.5625, 0.4688, 0.625, 0.4688, 0.625, 0.5938, 0.5625, 0.5938, 0.5625, 0.4922, 0.5625, 0.6172, 0.5312, 0.6172, 0.5312, 0.4922, 0.5625, 0.6562, 0.625, 0.6562, 0.625, 0.5938, 0.5625, 0.5938, 0.5625, 0.4922, 0.5625, 0.6172, 0.5312, 0.6172, 0.5312, 0.4922, 0.8125, 0.6562, 0.75, 0.6562, 0.75, 0.5938, 0.8125, 0.5938, 0.8125, 0.4688, 0.75, 0.4688, 0.75, 0.4062, 0.8125, 0.4062, 0.75, 0.4688, 0.75, 0.4062, 0.625, 0.4062, 0.625, 0.4688, 0.5625, 0.4688, 0.625, 0.4688, 0.625, 0.4062, 0.5625, 0.4062, 0.5625, 0.4922, 0.5625, 0.6172, 0.5312, 0.6172, 0.5312, 0.4922, 0.5312, 0.5547, 0.5625, 0.5547, 0.5625, 0.6172, 0.5312, 0.6172, 0.5312, 0.6172, 0.5312, 0.4922, 0.5625, 0.4922, 0.5625, 0.6172, 0.5312, 0.5547, 0.5625, 0.5547, 0.5625, 0.6172, 0.5312, 0.6172, 0.5625, 0.5938, 0.625, 0.5938, 0.625, 0.4688, 0.5625, 0.4688, 0.625, 0.4688, 0.625, 0.4062, 0.75, 0.4062, 0.75, 0.4688, 0.8125, 0.5938, 0.75, 0.5938, 0.75, 0.4688, 0.8125, 0.4688, 0.5625, 0.5547, 0.5312, 0.5547, 0.5312, 0.4922, 0.5625, 0.4922, 0.5312, 0.5547, 0.5312, 0.4922, 0.5625, 0.4922, 0.5625, 0.5547, 0.6875, 0.5938, 0.6875, 0.6562, 0.625, 0.6562, 0.625, 0.5938, 0.6875, 0.5938, 0.6875, 0.6562, 0.75, 0.6562, 0.75, 0.5938, 0.625, 0.5938, 0.625, 0.6562, 0.6875, 0.6562, 0.6875, 0.5938, 0.75, 0.5938, 0.75, 0.6562, 0.6875, 0.6562, 0.6875, 0.5938, 0.5625, 0.6172, 0.5312, 0.6172, 0.5312, 0.5547, 0.5625, 0.5547])
me_distillationtower_normal.use_remesh_preserve_volume = False
me_distillationtower_normal.use_remesh_preserve_attributes = False
me_distillationtower_normal.use_mirror_vertex_groups = False
me_distillationtower_normal.update()
me_cube = bpy.data.meshes.new('Cube')
me_cube.from_pydata([(-0.5, -0.5, -0.5), (-0.5, -0.5, 0.5), (-0.5, 0.5, -0.5), (-0.5, 0.5, 0.5), (0.5, -0.5, -0.5), (0.5, -0.5, 0.5), (0.5, 0.5, -0.5), (0.5, 0.5, 0.5)], [], [(0, 1, 3, 2), (2, 3, 7, 6), (6, 7, 5, 4), (4, 5, 1, 0), (2, 6, 4, 0), (7, 3, 1, 5)])
me_cube.use_remesh_preserve_volume = False
me_cube.use_remesh_preserve_attributes = False
me_cube.use_mirror_vertex_groups = False
me_cube.update()
me_distillationtower_mirrored_old = bpy.data.meshes.new('distillationtower_mirrored_old')
me_distillationtower_mirrored_old.from_pydata([(-2.0, -2.0, 0.0), (-2.0, -2.0, 0.5), (-2.0, 2.0, 0.0), (-2.0, 2.0, 0.5), (2.0, -2.0, 0.0), (2.0, -2.0, 0.5), (2.0, 2.0, 0.0), (2.0, 2.0, 0.5), (-1.75, -0.75, 2.125), (-1.75, -0.75, 3.0), (-1.75, -0.25, 2.125), (-1.75, -0.25, 3.0), (-1.062, -0.75, 3.0), (-1.062, -0.25, 3.0), (-1.75, -0.75, 2.5), (-1.75, -0.25, 2.5), (-1.062, -0.25, 2.5), (-1.062, -0.75, 2.5), (-1.25, -0.25, 2.125), (-1.25, -0.25, 3.0), (-1.25, -0.75, 2.125), (-1.25, -0.75, 3.0), (-1.25, -0.75, 2.5), (-1.25, -0.25, 2.5), (-1.0, 1.931, 3.125), (-1.0, 1.931, 12.62), (-1.0, 1.931, 3.125), (-1.0, 1.931, 12.62), (0.0, 1.931, 3.125), (0.0, 1.931, 12.62), (0.0, 1.931, 3.125), (0.0, 1.931, 12.62), (1.0, 0.0, 0.5), (1.0, 0.0, 1.0), (1.0, 1.0, 0.5), (1.0, 1.0, 1.0), (2.0, 0.0, 0.5), (2.0, 0.0, 1.0), (2.0, 1.0, 0.5), (2.0, 1.0, 1.0), (0.1875, -1.812, 1.0), (0.1875, -1.812, 15.62), (0.1875, -1.188, 1.0), (0.1875, -1.188, 15.62), (0.8125, -1.812, 1.0), (0.8125, -1.812, 15.62), (0.8125, -1.188, 1.0), (0.8125, -1.188, 15.62), (0.1875, -1.188, 15.0), (0.1875, -0.9375, 15.0), (0.1875, -0.9375, 15.63), (0.8125, -1.188, 15.0), (0.8125, -0.9375, 15.0), (0.8125, -0.9375, 15.63), (0.0, -2.0, 0.5), (0.0, -2.0, 1.0), (0.0, -1.0, 0.5), (0.0, -1.0, 1.0), (1.0, -2.0, 0.5), (1.0, -2.0, 1.0), (1.0, -1.0, 0.5), (1.0, -1.0, 1.0), (-1.062, -0.875, 2.375), (-1.062, -0.875, 3.125), (-1.062, -0.125, 2.375), (-1.062, -0.125, 3.125), (-0.9375, -0.875, 2.375), (-0.9375, -0.875, 3.125), (-0.9375, -0.125, 2.375), (-0.9375, -0.125, 3.125), (-1.875, -0.875, 2.125), (-1.125, -0.875, 2.125), (-1.875, -0.125, 2.125), (-1.125, -0.125, 2.125), (-1.875, -0.875, 2.0), (-1.125, -0.875, 2.0), (-1.875, -0.125, 2.0), (-1.125, -0.125, 2.0), (-2.0, -2.0, 2.0), (-2.0, 0.0, 0.5), (-2.0, 0.0, 2.0), (-1.0, -2.0, 0.5), (-1.0, -2.0, 2.0), (-1.0, 0.0, 0.5), (-1.0, 0.0, 2.0), (-1.125, -1.125, 0.4994), (-1.125, -1.125, 1.124), (-1.125, 1.125, 0.4994), (-1.125, 1.125, 1.124), (1.125, -1.125, 0.4994), (1.125, -1.125, 1.124), (1.125, 1.125, 0.4994), (1.125, 1.125, 1.124), (0.0, 0.9375, 3.125), (0.0, 0.9375, 12.62), (0.0, 1.938, 3.125), (0.0, 1.938, 12.62), (0.0, 0.9375, 3.125), (0.0, 0.9375, 12.62), (0.0, 1.938, 3.125), (0.0, 1.938, 12.62), (-0.9994, 0.9375, 3.125), (-0.9994, 0.9375, 12.62), (-0.9994, 1.938, 3.125), (-0.9994, 1.938, 12.62), (-0.9994, 0.9375, 3.125), (-0.9994, 0.9375, 12.62), (-0.9994, 1.938, 3.125), (-0.9994, 1.938, 12.62), (-0.875, 0.9369, 1.5), (-0.875, 0.9369, 13.5), (-0.875, 0.9994, 1.5), (-0.875, 0.9994, 13.5), (-0.125, 0.9369, 1.5), (-0.125, 0.9369, 13.5), (-0.125, 0.9994, 1.5), (-0.125, 0.9994, 13.5), (-2.0, -2.0, 4.5), (-2.0, -2.0, 5.0), (-2.0, 2.0, 4.5), (-2.0, 2.0, 5.0), (2.0, -2.0, 4.5), (2.0, -2.0, 5.0), (2.0, 2.0, 4.5), (2.0, 2.0, 5.0), (-2.0, 1.0, 4.5), (-2.0, -1.0, 4.5), (-2.0, -1.0, 5.0), (-2.0, 1.0, 5.0), (2.0, -1.0, 4.5), (2.0, 1.0, 4.5), (2.0, 1.0, 5.0), (2.0, -1.0, 5.0), (1.0, 2.0, 4.5), (-1.0, 2.0, 4.5), (-1.0, 2.0, 5.0), (1.0, 2.0, 5.0), (-1.0, -2.0, 4.5), (1.0, -2.0, 4.5), (1.0, -2.0, 5.0), (-1.0, -2.0, 5.0), (-1.0, 1.0, 5.0), (1.0, 1.0, 5.0), (-1.0, -1.0, 5.0), (1.0, -1.0, 5.0), (1.0, 1.0, 4.5), (-1.0, 1.0, 4.5), (1.0, -1.0, 4.5), (-1.0, -1.0, 4.5), (-2.0, -2.0, 8.5), (-2.0, -2.0, 9.0), (-2.0, 2.0, 8.5), (-2.0, 2.0, 9.0), (2.0, -2.0, 8.5), (2.0, -2.0, 9.0), (2.0, 2.0, 8.5), (2.0, 2.0, 9.0), (-2.0, 1.0, 8.5), (-2.0, -1.0, 8.5), (-2.0, -1.0, 9.0), (-2.0, 1.0, 9.0), (2.0, -1.0, 8.5), (2.0, 1.0, 8.5), (2.0, 1.0, 9.0), (2.0, -1.0, 9.0), (1.0, 2.0, 8.5), (-1.0, 2.0, 8.5), (-1.0, 2.0, 9.0), (1.0, 2.0, 9.0), (-1.0, -2.0, 8.5), (1.0, -2.0, 8.5), (1.0, -2.0, 9.0), (-1.0, -2.0, 9.0), (-1.0, 1.0, 9.0), (1.0, 1.0, 9.0), (-1.0, -1.0, 9.0), (1.0, -1.0, 9.0), (1.0, 1.0, 8.5), (-1.0, 1.0, 8.5), (1.0, -1.0, 8.5), (-1.0, -1.0, 8.5), (-2.0, -2.0, 12.5), (-2.0, -2.0, 13.0), (-2.0, 2.0, 12.5), (-2.0, 2.0, 13.0), (2.0, -2.0, 12.5), (2.0, -2.0, 13.0), (2.0, 2.0, 12.5), (2.0, 2.0, 13.0), (-2.0, 1.0, 12.5), (-2.0, -1.0, 12.5), (-2.0, -1.0, 13.0), (-2.0, 1.0, 13.0), (2.0, -1.0, 12.5), (2.0, 1.0, 12.5), (2.0, 1.0, 13.0), (2.0, -1.0, 13.0), (1.0, 2.0, 12.5), (-1.0, 2.0, 12.5), (-1.0, 2.0, 13.0), (1.0, 2.0, 13.0), (-1.0, -2.0, 12.5), (1.0, -2.0, 12.5), (1.0, -2.0, 13.0), (-1.0, -2.0, 13.0), (-1.0, 1.0, 13.0), (1.0, 1.0, 13.0), (-1.0, -1.0, 13.0), (1.0, -1.0, 13.0), (1.0, 1.0, 12.5), (-1.0, 1.0, 12.5), (1.0, -1.0, 12.5), (-1.0, -1.0, 12.5), (1.5, -2.0, 1.0), (1.5, -2.0, 2.0), (1.5, -1.0, 1.0), (1.5, -1.0, 2.0), (2.0, -2.0, 1.0), (2.0, -2.0, 2.0), (2.0, -1.0, 1.0), (2.0, -1.0, 2.0), (1.625, -1.25, 0.5), (1.625, -1.25, 1.0), (1.625, -1.125, 0.5), (1.625, -1.125, 1.0), (1.875, -1.25, 0.5), (1.875, -1.25, 1.0), (1.875, -1.125, 0.5), (1.875, -1.125, 1.0), (1.625, -1.875, 0.5), (1.625, -1.875, 1.0), (1.625, -1.75, 0.5), (1.625, -1.75, 1.0), (1.875, -1.875, 0.5), (1.875, -1.875, 1.0), (1.875, -1.75, 0.5), (1.875, -1.75, 1.0), (-0.9375, -0.9375, 1.125), (-0.9375, -0.9375, 16.0), (-0.9375, 0.9375, 1.125), (-0.9375, 0.9375, 16.0), (0.9375, -0.9375, 1.125), (0.9375, -0.9375, 16.0), (0.9375, 0.9375, 1.125), (0.9375, 0.9375, 16.0)], [(26, 24), (25, 27), (28, 30), (31, 29), (99, 95), (96, 100), (93, 97), (98, 94), (107, 103), (104, 108), (101, 105), (106, 102)], [(1, 3, 2, 0), (5, 1, 0, 4), (3, 7, 6, 2), (6, 4, 0, 2), (7, 5, 4, 6), (1, 5, 7, 3), (14, 9, 11, 15), (23, 19, 13, 16), (22, 21, 9, 14), (19, 11, 9, 21), (20, 22, 14, 8), (8, 14, 15, 10), (10, 15, 23, 18), (13, 19, 21, 12), (17, 12, 21, 22), (15, 11, 19, 23), (18, 23, 22, 20), (16, 17, 22, 23), (26, 27, 31, 30), (28, 29, 25, 24), (32, 33, 35, 34), (34, 35, 39, 38), (38, 39, 37, 36), (36, 37, 33, 32), (34, 38, 36, 32), (39, 35, 33, 37), (40, 41, 43, 42), (42, 43, 47, 46), (46, 47, 45, 44), (44, 45, 41, 40), (47, 43, 41, 45), (48, 43, 50, 49), (52, 53, 47, 51), (49, 52, 51, 48), (53, 50, 43, 47), (54, 55, 57, 56), (60, 61, 59, 58), (58, 59, 55, 54), (61, 57, 55, 59), (62, 63, 65, 64), (64, 65, 69, 68), (66, 67, 63, 62), (64, 68, 66, 62), (69, 65, 63, 67), (70, 71, 73, 72), (72, 73, 77, 76), (74, 75, 71, 70), (72, 76, 74, 70), (77, 73, 71, 75), (1, 78, 80, 79), (79, 80, 84, 83), (83, 84, 82, 81), (81, 82, 78, 1), (84, 80, 78, 82), (85, 86, 88, 87), (87, 88, 92, 91), (91, 92, 90, 89), (89, 90, 86, 85), (92, 88, 86, 90), (93, 94, 96, 95), (99, 100, 98, 97), (101, 102, 104, 103), (107, 108, 106, 105), (109, 110, 112, 111), (111, 112, 116, 115), (115, 116, 114, 113), (113, 114, 110, 109), (111, 115, 113, 109), (116, 112, 110, 114), (125, 128, 120, 119), (133, 136, 124, 123), (129, 132, 122, 121), (137, 140, 118, 117), (147, 129, 121, 138), (143, 127, 118, 140), (135, 120, 128, 141), (148, 146, 141, 143), (133, 123, 130, 145), (147, 144, 142, 145), (123, 124, 131, 130), (129, 147, 145, 130), (117, 118, 127, 126), (127, 143, 141, 128), (127, 128, 125, 126), (119, 134, 146, 125), (131, 132, 129, 130), (124, 136, 142, 131), (132, 144, 139, 122), (147, 138, 137, 148), (126, 148, 137, 117), (139, 140, 137, 138), (121, 122, 139, 138), (147, 148, 143, 144), (119, 120, 135, 134), (125, 146, 148, 126), (143, 140, 139, 144), (131, 142, 144, 132), (136, 133, 134, 135), (146, 145, 142, 141), (142, 136, 135, 141), (146, 134, 133, 145), (157, 160, 152, 151), (165, 168, 156, 155), (161, 164, 154, 153), (169, 172, 150, 149), (179, 161, 153, 170), (175, 159, 150, 172), (167, 152, 160, 173), (180, 178, 173, 175), (165, 155, 162, 177), (179, 176, 174, 177), (155, 156, 163, 162), (161, 179, 177, 162), (149, 150, 159, 158), (159, 175, 173, 160), (159, 160, 157, 158), (151, 166, 178, 157), (163, 164, 161, 162), (156, 168, 174, 163), (164, 176, 171, 154), (179, 170, 169, 180), (158, 180, 169, 149), (171, 172, 169, 170), (153, 154, 171, 170), (179, 180, 175, 176), (151, 152, 167, 166), (157, 178, 180, 158), (175, 172, 171, 176), (163, 174, 176, 164), (168, 165, 166, 167), (178, 177, 174, 173), (174, 168, 167, 173), (178, 166, 165, 177), (189, 192, 184, 183), (197, 200, 188, 187), (193, 196, 186, 185), (201, 204, 182, 181), (211, 193, 185, 202), (207, 191, 182, 204), (199, 184, 192, 205), (212, 210, 205, 207), (197, 187, 194, 209), (211, 208, 206, 209), (187, 188, 195, 194), (193, 211, 209, 194), (181, 182, 191, 190), (191, 207, 205, 192), (191, 192, 189, 190), (183, 198, 210, 189), (195, 196, 193, 194), (188, 200, 206, 195), (196, 208, 203, 186), (211, 202, 201, 212), (190, 212, 201, 181), (203, 204, 201, 202), (185, 186, 203, 202), (211, 212, 207, 208), (183, 184, 199, 198), (189, 210, 212, 190), (207, 204, 203, 208), (195, 206, 208, 196), (200, 197, 198, 199), (210, 209, 206, 205), (206, 200, 199, 205), (210, 198, 197, 209), (213, 214, 216, 215), (215, 216, 220, 219), (219, 220, 218, 217), (217, 218, 214, 213), (215, 219, 217, 213), (220, 216, 214, 218), (221, 222, 224, 223), (223, 224, 228, 227), (227, 228, 226, 225), (225, 226, 222, 221), (223, 227, 225, 221), (228, 224, 222, 226), (229, 230, 232, 231), (231, 232, 236, 235), (235, 236, 234, 233), (233, 234, 230, 229), (231, 235, 233, 229), (236, 232, 230, 234), (237, 238, 240, 239), (239, 240, 244, 243), (243, 244, 242, 241), (241, 242, 238, 237), (239, 243, 241, 237), (244, 240, 238, 242)])
_uv = me_distillationtower_mirrored_old.uv_layers.new(name='UVMap')
_uv.uv.foreach_set('vector', [0.5625, 0.75, 0.8125, 0.75, 0.8125, 0.7188, 0.5625, 0.7188, 0.5625, 0.6875, 0.8125, 0.6875, 0.8125, 0.6562, 0.5625, 0.6562, 0.5625, 0.7188, 0.3125, 0.7188, 0.3125, 0.75, 0.5625, 0.75, 0.5625, 0.75, 0.5625, 1.0, 0.3125, 1.0, 0.3125, 0.75, 0.5625, 0.7188, 0.8125, 0.7188, 0.8125, 0.6875, 0.5625, 0.6875, 0.8125, 1.0, 0.5625, 1.0, 0.5625, 0.75, 0.8125, 0.75, 0.5938, 0.375, 0.5938, 0.4062, 0.5625, 0.4062, 0.5625, 0.375, 0.5938, 0.3281, 0.5938, 0.2969, 0.6055, 0.2969, 0.6055, 0.3281, 0.5938, 0.3281, 0.5938, 0.2969, 0.5625, 0.2969, 0.5625, 0.3281, 0.5938, 0.375, 0.5938, 0.4062, 0.5625, 0.4062, 0.5625, 0.375, 0.5938, 0.3516, 0.5938, 0.3281, 0.5625, 0.3281, 0.5625, 0.3516, 0.5938, 0.3516, 0.5938, 0.375, 0.5625, 0.375, 0.5625, 0.3516, 0.5625, 0.3516, 0.5625, 0.3281, 0.5938, 0.3281, 0.5938, 0.3516, 0.5938, 0.3633, 0.5938, 0.375, 0.5625, 0.375, 0.5625, 0.3633, 0.6055, 0.3281, 0.6055, 0.2969, 0.5938, 0.2969, 0.5938, 0.3281, 0.5625, 0.3281, 0.5625, 0.2969, 0.5938, 0.2969, 0.5938, 0.3281, 0.5938, 0.3828, 0.5938, 0.4062, 0.5625, 0.4062, 0.5625, 0.3828, 0.5625, 0.3945, 0.5938, 0.3945, 0.5938, 0.4062, 0.5625, 0.4062, 0.9883, 0.4062, 0.9883, 1.0, 0.9258, 1.0, 0.9258, 0.4062, 0.9883, 0.4062, 0.9883, 1.0, 0.9258, 1.0, 0.9258, 0.4062, 0.5625, 0.6172, 0.5625, 0.6797, 0.5, 0.6797, 0.5, 0.6172, 0.5625, 0.6484, 0.5625, 0.6797, 0.5, 0.6797, 0.5, 0.6484, 0.5, 0.6484, 0.5, 0.6797, 0.4375, 0.6797, 0.4375, 0.6484, 0.5625, 0.6484, 0.5625, 0.6797, 0.5, 0.6797, 0.5, 0.6484, 0.5625, 0.6172, 0.5625, 0.6797, 0.5, 0.6797, 0.5, 0.6172, 0.5625, 0.6172, 0.5625, 0.6797, 0.5, 0.6797, 0.5, 0.6172, 0.2734, 1.0, 0.2734, 0.08594, 0.2344, 0.08594, 0.2344, 1.0, 0.2734, 1.0, 0.2734, 0.08594, 0.3125, 0.08594, 0.3125, 1.0, 0.2344, 1.0, 0.2344, 0.08594, 0.2734, 0.08594, 0.2734, 1.0, 0.2734, 1.0, 0.2734, 0.08594, 0.3125, 0.08594, 0.3125, 1.0, 0.2734, 0.9453, 0.3125, 0.9453, 0.3125, 0.9844, 0.2734, 0.9844, 0.2734, 0.9844, 0.2344, 0.9844, 0.2344, 0.9688, 0.2734, 0.9688, 0.2734, 0.9844, 0.2344, 0.9844, 0.2344, 0.9688, 0.2734, 0.9688, 0.2734, 0.9844, 0.2344, 0.9844, 0.2344, 0.9688, 0.2734, 0.9688, 0.2734, 0.9844, 0.2344, 0.9844, 0.2344, 0.9688, 0.2734, 0.9688, 0.5625, 0.6484, 0.5625, 0.6797, 0.5, 0.6797, 0.5, 0.6484, 0.5625, 0.6484, 0.5625, 0.6797, 0.5, 0.6797, 0.5, 0.6484, 0.375, 0.6484, 0.375, 0.6797, 0.4375, 0.6797, 0.4375, 0.6484, 0.5625, 0.6172, 0.5625, 0.6797, 0.5, 0.6797, 0.5, 0.6172, 0.5938, 0.3594, 0.6406, 0.3594, 0.6406, 0.4062, 0.5938, 0.4062, 0.6484, 0.3594, 0.6484, 0.4062, 0.6406, 0.4062, 0.6406, 0.3594, 0.6406, 0.4062, 0.6406, 0.3594, 0.6484, 0.3594, 0.6484, 0.4062, 0.6484, 0.4062, 0.6406, 0.4062, 0.6406, 0.3594, 0.6484, 0.3594, 0.6406, 0.3594, 0.6484, 0.3594, 0.6484, 0.4062, 0.6406, 0.4062, 0.5938, 0.3594, 0.6406, 0.3594, 0.6406, 0.4062, 0.5938, 0.4062, 0.6484, 0.3594, 0.6484, 0.4062, 0.6406, 0.4062, 0.6406, 0.3594, 0.6406, 0.4062, 0.6406, 0.3594, 0.6484, 0.3594, 0.6484, 0.4062, 0.6484, 0.4062, 0.6406, 0.4062, 0.6406, 0.3594, 0.6484, 0.3594, 0.6484, 0.4062, 0.6406, 0.4062, 0.6406, 0.3594, 0.6484, 0.3594, 0.5, 0.3828, 0.5, 0.4766, 0.375, 0.4766, 0.375, 0.3828, 0.375, 0.2891, 0.375, 0.3828, 0.3125, 0.3828, 0.3125, 0.2891, 0.5, 0.2891, 0.5, 0.3828, 0.375, 0.3828, 0.375, 0.2891, 0.375, 0.3828, 0.375, 0.4766, 0.3125, 0.4766, 0.3125, 0.3828, 0.5, 0.4766, 0.5625, 0.4766, 0.5625, 0.3516, 0.5, 0.3516, 0.3594, 0.7188, 0.3594, 0.6797, 0.5, 0.6797, 0.5, 0.7188, 0.3594, 0.7188, 0.3594, 0.6797, 0.5, 0.6797, 0.5, 0.7188, 0.3594, 0.7188, 0.3594, 0.6797, 0.5, 0.6797, 0.5, 0.7188, 0.3594, 0.7188, 0.3594, 0.6797, 0.5, 0.6797, 0.5, 0.7188, 0.4531, 0.4766, 0.4531, 0.6172, 0.3125, 0.6172, 0.3125, 0.4766, 0.9258, 0.4062, 0.9258, 1.0, 0.8633, 1.0, 0.8633, 0.4062, 0.8633, 0.4062, 0.8633, 1.0, 0.9258, 1.0, 0.9258, 0.4062, 0.9258, 0.4062, 0.9258, 1.0, 0.8633, 1.0, 0.8633, 0.4062, 0.8633, 0.4062, 0.8633, 1.0, 0.9258, 1.0, 0.9258, 0.4062, 0.8633, 0.25, 0.8633, 1.0, 0.8594, 1.0, 0.8594, 0.25, 0.8594, 0.25, 0.8594, 1.0, 0.8125, 1.0, 0.8125, 0.25, 0.8633, 0.25, 0.8633, 1.0, 0.8594, 1.0, 0.8594, 0.25, 0.8594, 0.25, 0.8594, 1.0, 0.8125, 1.0, 0.8125, 0.25, 0.8594, 1.0, 0.8125, 1.0, 0.8125, 0.9961, 0.8594, 0.9961, 0.8594, 1.0, 0.8125, 1.0, 0.8125, 0.9961, 0.8594, 0.9961, 0.5312, 0.5547, 0.5625, 0.5547, 0.5625, 0.6172, 0.5312, 0.6172, 0.5312, 0.5547, 0.5625, 0.5547, 0.5625, 0.6172, 0.5312, 0.6172, 0.5312, 0.5547, 0.5625, 0.5547, 0.5625, 0.6172, 0.5312, 0.6172, 0.5312, 0.5547, 0.5625, 0.5547, 0.5625, 0.6172, 0.5312, 0.6172, 0.75, 0.4688, 0.8125, 0.4688, 0.8125, 0.4062, 0.75, 0.4062, 0.625, 0.4688, 0.5625, 0.4688, 0.5625, 0.4062, 0.625, 0.4062, 0.625, 0.6562, 0.5625, 0.6562, 0.5625, 0.5938, 0.625, 0.5938, 0.5312, 0.6172, 0.5312, 0.4922, 0.5625, 0.4922, 0.5625, 0.6172, 0.75, 0.6562, 0.8125, 0.6562, 0.8125, 0.5938, 0.75, 0.5938, 0.5312, 0.4922, 0.5625, 0.4922, 0.5625, 0.6172, 0.5312, 0.6172, 0.5312, 0.5547, 0.5625, 0.5547, 0.5625, 0.6172, 0.5312, 0.6172, 0.8125, 0.4688, 0.75, 0.4688, 0.75, 0.5938, 0.8125, 0.5938, 0.5312, 0.5547, 0.5625, 0.5547, 0.5625, 0.6172, 0.5312, 0.6172, 0.5625, 0.4688, 0.625, 0.4688, 0.625, 0.5938, 0.5625, 0.5938, 0.5625, 0.4922, 0.5625, 0.6172, 0.5312, 0.6172, 0.5312, 0.4922, 0.5625, 0.6562, 0.625, 0.6562, 0.625, 0.5938, 0.5625, 0.5938, 0.5625, 0.4922, 0.5625, 0.6172, 0.5312, 0.6172, 0.5312, 0.4922, 0.8125, 0.6562, 0.75, 0.6562, 0.75, 0.5938, 0.8125, 0.5938, 0.8125, 0.4688, 0.75, 0.4688, 0.75, 0.4062, 0.8125, 0.4062, 0.75, 0.4688, 0.75, 0.4062, 0.625, 0.4062, 0.625, 0.4688, 0.5625, 0.4688, 0.625, 0.4688, 0.625, 0.4062, 0.5625, 0.4062, 0.5625, 0.4922, 0.5625, 0.6172, 0.5312, 0.6172, 0.5312, 0.4922, 0.5312, 0.5547, 0.5625, 0.5547, 0.5625, 0.6172, 0.5312, 0.6172, 0.5312, 0.6172, 0.5312, 0.4922, 0.5625, 0.4922, 0.5625, 0.6172, 0.5312, 0.5547, 0.5625, 0.5547, 0.5625, 0.6172, 0.5312, 0.6172, 0.5625, 0.5938, 0.625, 0.5938, 0.625, 0.4688, 0.5625, 0.4688, 0.625, 0.4688, 0.625, 0.4062, 0.75, 0.4062, 0.75, 0.4688, 0.8125, 0.5938, 0.75, 0.5938, 0.75, 0.4688, 0.8125, 0.4688, 0.5625, 0.6172, 0.5312, 0.6172, 0.5312, 0.4922, 0.5625, 0.4922, 0.5312, 0.6172, 0.5312, 0.4922, 0.5625, 0.4922, 0.5625, 0.6172, 0.75, 0.5938, 0.75, 0.6562, 0.625, 0.6562, 0.625, 0.5938, 0.625, 0.5938, 0.625, 0.6562, 0.75, 0.6562, 0.75, 0.5938, 0.5312, 0.5547, 0.5625, 0.5547, 0.5625, 0.6172, 0.5312, 0.6172, 0.5312, 0.5547, 0.5625, 0.5547, 0.5625, 0.6172, 0.5312, 0.6172, 0.5312, 0.5547, 0.5625, 0.5547, 0.5625, 0.6172, 0.5312, 0.6172, 0.5312, 0.5547, 0.5625, 0.5547, 0.5625, 0.6172, 0.5312, 0.6172, 0.75, 0.4688, 0.8125, 0.4688, 0.8125, 0.4062, 0.75, 0.4062, 0.625, 0.4688, 0.5625, 0.4688, 0.5625, 0.4062, 0.625, 0.4062, 0.625, 0.6562, 0.5625, 0.6562, 0.5625, 0.5938, 0.625, 0.5938, 0.5312, 0.6172, 0.5312, 0.4922, 0.5625, 0.4922, 0.5625, 0.6172, 0.75, 0.6562, 0.8125, 0.6562, 0.8125, 0.5938, 0.75, 0.5938, 0.5312, 0.4922, 0.5625, 0.4922, 0.5625, 0.6172, 0.5312, 0.6172, 0.5312, 0.5547, 0.5625, 0.5547, 0.5625, 0.6172, 0.5312, 0.6172, 0.8125, 0.4688, 0.75, 0.4688, 0.75, 0.5938, 0.8125, 0.5938, 0.5312, 0.5547, 0.5625, 0.5547, 0.5625, 0.6172, 0.5312, 0.6172, 0.5625, 0.4688, 0.625, 0.4688, 0.625, 0.5938, 0.5625, 0.5938, 0.5625, 0.4922, 0.5625, 0.6172, 0.5312, 0.6172, 0.5312, 0.4922, 0.5625, 0.6562, 0.625, 0.6562, 0.625, 0.5938, 0.5625, 0.5938, 0.5625, 0.4922, 0.5625, 0.6172, 0.5312, 0.6172, 0.5312, 0.4922, 0.8125, 0.6562, 0.75, 0.6562, 0.75, 0.5938, 0.8125, 0.5938, 0.8125, 0.4688, 0.75, 0.4688, 0.75, 0.4062, 0.8125, 0.4062, 0.75, 0.4688, 0.75, 0.4062, 0.625, 0.4062, 0.625, 0.4688, 0.5625, 0.4688, 0.625, 0.4688, 0.625, 0.4062, 0.5625, 0.4062, 0.5625, 0.4922, 0.5625, 0.6172, 0.5312, 0.6172, 0.5312, 0.4922, 0.5312, 0.5547, 0.5625, 0.5547, 0.5625, 0.6172, 0.5312, 0.6172, 0.5312, 0.6172, 0.5312, 0.4922, 0.5625, 0.4922, 0.5625, 0.6172, 0.5312, 0.5547, 0.5625, 0.5547, 0.5625, 0.6172, 0.5312, 0.6172, 0.5625, 0.5938, 0.625, 0.5938, 0.625, 0.4688, 0.5625, 0.4688, 0.625, 0.4688, 0.625, 0.4062, 0.75, 0.4062, 0.75, 0.4688, 0.8125, 0.5938, 0.75, 0.5938, 0.75, 0.4688, 0.8125, 0.4688, 0.5625, 0.6172, 0.5312, 0.6172, 0.5312, 0.4922, 0.5625, 0.4922, 0.5312, 0.6172, 0.5312, 0.4922, 0.5625, 0.4922, 0.5625, 0.6172, 0.75, 0.5938, 0.75, 0.6562, 0.625, 0.6562, 0.625, 0.5938, 0.625, 0.5938, 0.625, 0.6562, 0.75, 0.6562, 0.75, 0.5938, 0.5312, 0.5547, 0.5625, 0.5547, 0.5625, 0.6172, 0.5312, 0.6172, 0.5312, 0.5547, 0.5625, 0.5547, 0.5625, 0.6172, 0.5312, 0.6172, 0.5312, 0.5547, 0.5625, 0.5547, 0.5625, 0.6172, 0.5312, 0.6172, 0.5312, 0.5547, 0.5625, 0.5547, 0.5625, 0.6172, 0.5312, 0.6172, 0.75, 0.4688, 0.8125, 0.4688, 0.8125, 0.4062, 0.75, 0.4062, 0.625, 0.4688, 0.5625, 0.4688, 0.5625, 0.4062, 0.625, 0.4062, 0.625, 0.6562, 0.5625, 0.6562, 0.5625, 0.5938, 0.625, 0.5938, 0.5312, 0.6172, 0.5312, 0.4922, 0.5625, 0.4922, 0.5625, 0.6172, 0.75, 0.6562, 0.8125, 0.6562, 0.8125, 0.5938, 0.75, 0.5938, 0.5312, 0.4922, 0.5625, 0.4922, 0.5625, 0.6172, 0.5312, 0.6172, 0.5312, 0.5547, 0.5625, 0.5547, 0.5625, 0.6172, 0.5312, 0.6172, 0.8125, 0.4688, 0.75, 0.4688, 0.75, 0.5938, 0.8125, 0.5938, 0.5312, 0.5547, 0.5625, 0.5547, 0.5625, 0.6172, 0.5312, 0.6172, 0.5625, 0.4688, 0.625, 0.4688, 0.625, 0.5938, 0.5625, 0.5938, 0.5625, 0.4922, 0.5625, 0.6172, 0.5312, 0.6172, 0.5312, 0.4922, 0.5625, 0.6562, 0.625, 0.6562, 0.625, 0.5938, 0.5625, 0.5938, 0.5625, 0.4922, 0.5625, 0.6172, 0.5312, 0.6172, 0.5312, 0.4922, 0.8125, 0.6562, 0.75, 0.6562, 0.75, 0.5938, 0.8125, 0.5938, 0.8125, 0.4688, 0.75, 0.4688, 0.75, 0.4062, 0.8125, 0.4062, 0.75, 0.4688, 0.75, 0.4062, 0.625, 0.4062, 0.625, 0.4688, 0.5625, 0.4688, 0.625, 0.4688, 0.625, 0.4062, 0.5625, 0.4062, 0.5625, 0.4922, 0.5625, 0.6172, 0.5312, 0.6172, 0.5312, 0.4922, 0.5312, 0.5547, 0.5625, 0.5547, 0.5625, 0.6172, 0.5312, 0.6172, 0.5312, 0.6172, 0.5312, 0.4922, 0.5625, 0.4922, 0.5625, 0.6172, 0.5312, 0.5547, 0.5625, 0.5547, 0.5625, 0.6172, 0.5312, 0.6172, 0.5625, 0.5938, 0.625, 0.5938, 0.625, 0.4688, 0.5625, 0.4688, 0.625, 0.4688, 0.625, 0.4062, 0.75, 0.4062, 0.75, 0.4688, 0.8125, 0.5938, 0.75, 0.5938, 0.75, 0.4688, 0.8125, 0.4688, 0.5625, 0.6172, 0.5312, 0.6172, 0.5312, 0.4922, 0.5625, 0.4922, 0.5312, 0.6172, 0.5312, 0.4922, 0.5625, 0.4922, 0.5625, 0.6172, 0.75, 0.5938, 0.75, 0.6562, 0.625, 0.6562, 0.625, 0.5938, 0.625, 0.5938, 0.625, 0.6562, 0.75, 0.6562, 0.75, 0.5938, 0.5625, 0.6172, 0.5625, 0.6797, 0.5, 0.6797, 0.5, 0.6172, 0.5625, 0.6484, 0.5, 0.6484, 0.5, 0.6172, 0.5625, 0.6172, 0.375, 0.6172, 0.375, 0.6797, 0.3125, 0.6797, 0.3125, 0.6172, 0.5, 0.6172, 0.5625, 0.6172, 0.5625, 0.6484, 0.5, 0.6484, 0.5, 0.6484, 0.5, 0.6172, 0.5625, 0.6172, 0.5625, 0.6484, 0.5625, 0.6172, 0.5625, 0.6484, 0.5, 0.6484, 0.5, 0.6172, 0.3203, 0.6875, 0.3203, 0.7188, 0.3125, 0.7188, 0.3125, 0.6875, 0.3359, 0.6875, 0.3359, 0.7188, 0.3203, 0.7188, 0.3203, 0.6875, 0.3203, 0.6875, 0.3203, 0.7188, 0.3125, 0.7188, 0.3125, 0.6875, 0.3359, 0.6875, 0.3359, 0.7188, 0.3203, 0.7188, 0.3203, 0.6875, 0.3359, 0.6875, 0.3359, 0.7188, 0.3203, 0.7188, 0.3203, 0.6875, 0.3359, 0.6875, 0.3359, 0.7188, 0.3203, 0.7188, 0.3203, 0.6875, 0.3203, 0.6875, 0.3203, 0.7188, 0.3125, 0.7188, 0.3125, 0.6875, 0.3359, 0.6875, 0.3359, 0.7188, 0.3203, 0.7188, 0.3203, 0.6875, 0.3203, 0.6875, 0.3203, 0.7188, 0.3125, 0.7188, 0.3125, 0.6875, 0.3359, 0.6875, 0.3359, 0.7188, 0.3203, 0.7188, 0.3203, 0.6875, 0.3359, 0.6875, 0.3359, 0.7188, 0.3203, 0.7188, 0.3203, 0.6875, 0.3359, 0.6875, 0.3359, 0.7188, 0.3203, 0.7188, 0.3203, 0.6875, 0.1172, 0.07031, 0.1172, 1.0, 0.0, 1.0, 0.0, 0.07031, 0.1172, 0.07031, 0.1172, 1.0, 0.0, 1.0, 0.0, 0.07031, 0.1172, 0.07031, 0.1172, 1.0, 0.0, 1.0, 0.0, 0.07031, 0.2344, 0.07031, 0.2344, 1.0, 0.1172, 1.0, 0.1172, 0.07031, 0.4297, 0.1719, 0.4297, 0.2891, 0.3125, 0.2891, 0.3125, 0.1719, 0.4297, 0.1719, 0.4297, 0.2891, 0.3125, 0.2891, 0.3125, 0.1719])
me_distillationtower_mirrored_old.use_remesh_preserve_volume = False
me_distillationtower_mirrored_old.use_remesh_preserve_attributes = False
me_distillationtower_mirrored_old.use_mirror_vertex_groups = False
me_distillationtower_mirrored_old.update()

# ---- objects
ob_distillationtower_mirrored = bpy.data.objects.new('distillationtower_mirrored', me_distillationtower_mirrored)
ob_distillationtower_normal = bpy.data.objects.new('distillationtower_normal', me_distillationtower_normal)
ob_master = bpy.data.objects.new('Master', me_cube)
ob_distillationtower_mirrored_old = bpy.data.objects.new('distillationtower_mirrored_old', me_distillationtower_mirrored_old)

# ---- transforms, parenting, visibility, modifiers, constraints
ob_distillationtower_mirrored.location = (0.0, 0.0, 0.0)
ob_distillationtower_mirrored.lineart.crease_threshold = 0.0
ob_distillationtower_normal.location = (0.0, 0.0, 0.0)
ob_distillationtower_normal.lineart.crease_threshold = 0.0
ob_master.location = (0.5, -0.5, 0.5)
ob_master.lock_location = (True, True, True)
ob_master.lock_rotation = (True, True, True)
ob_master.lock_scale = (True, True, True)
ob_master.hide_select = True
ob_master.display_type = 'WIRE'
ob_master.lineart.crease_threshold = 0.0
ob_distillationtower_mirrored_old.location = (1.0, -1.0, 0.0)
ob_distillationtower_mirrored_old.hide_viewport = True
ob_distillationtower_mirrored_old.hide_select = True
ob_distillationtower_mirrored_old.lineart.crease_threshold = 0.0

# ---- collection membership
col_collection_1.objects.link(ob_distillationtower_mirrored)
col_collection_1.objects.link(ob_distillationtower_normal)
col_collection_2.objects.link(ob_master)
col_collection_2.objects.link(ob_distillationtower_mirrored_old)

# ---- scene / render settings (as saved in the file)
scene.frame_start = 1; scene.frame_end = 250; scene.frame_set(1)
scene.render.engine = 'BLENDER_EEVEE_NEXT'
scene.render.image_settings.compression = 90
scene.render.resolution_x = 1280
scene.render.resolution_y = 720
scene.render.dither_intensity = 0.0
scene.cycles.use_denoising = False
scene.cycles.samples = 128
scene.cycles.sampling_pattern = 'TABULATED_SOBOL'
scene.cycles.use_adaptive_sampling = False
scene.cycles.use_light_tree = False
scene.cycles.blur_glossy = 0.0
scene.cycles.sample_clamp_indirect = 0.0
scene.view_settings.view_transform = 'Standard'
bpy.context.view_layer.update()

# ---- added for rendering (the .blend has no active camera and no usable light): camera, sun
cam_auto = bpy.data.cameras.new('AutoCamera')
cam_auto.lens = 50.0
cam_auto.sensor_width = 36.0
cam_auto.clip_end = 1000.0
ob_auto_camera = bpy.data.objects.new('AutoCamera', cam_auto)
scene.collection.objects.link(ob_auto_camera)
ob_auto_camera.location = (15.7016, -18.8419, 20.5613)
ob_auto_camera.rotation_euler = (1.09748, -7.21219e-08, 0.694738)
scene.camera = ob_auto_camera
light_auto_sun = bpy.data.lights.new('AutoSun', 'SUN')
light_auto_sun.energy = 3.0
light_auto_sun.angle = 0.0523599
ob_auto_sun = bpy.data.objects.new('AutoSun', light_auto_sun)
scene.collection.objects.link(ob_auto_sun)
ob_auto_sun.rotation_euler = (0.872665, 0.174533, 0.523599)
bpy.context.view_layer.update()
